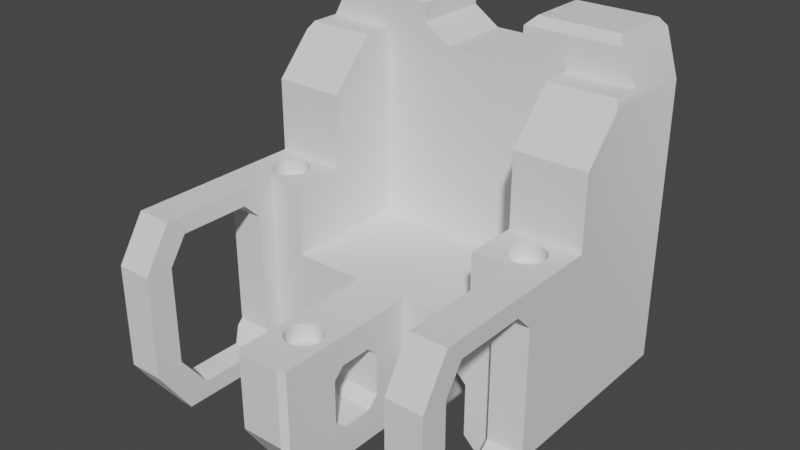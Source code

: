 # Source: Sitz_03.blend  (saved by Blender 3.5.10; exported with 4.5.12 LTS)
import bpy
from mathutils import Matrix  # noqa: F401  (used for matrix-valued properties, if any)

bpy.ops.wm.read_factory_settings(use_empty=True)
scene = bpy.context.scene
scene.name = 'Scene'

# ---- collections
col_collection = bpy.data.collections.new('Collection'); scene.collection.children.link(col_collection)
col_cutters = bpy.data.collections.new('Cutters'); scene.collection.children.link(col_cutters)
col_cutters.hide_render = True

# ---- node groups
ng_auto_smooth = bpy.data.node_groups.new('Auto Smooth', 'GeometryNodeTree')
_s = ng_auto_smooth.interface.new_socket(name='Geometry', in_out='OUTPUT', socket_type='NodeSocketGeometry')
_s = ng_auto_smooth.interface.new_socket(name='Geometry', in_out='INPUT', socket_type='NodeSocketGeometry')
_s = ng_auto_smooth.interface.new_socket(name='Angle', in_out='INPUT', socket_type='NodeSocketFloat')
_s.subtype = 'ANGLE'
_s.min_value = 0.0
_s.max_value = 3.142
ng_auto_smooth.is_modifier = True
_N = ng_auto_smooth.nodes; _L = ng_auto_smooth.links
n0 = _N.new('NodeGroupOutput'); n0.name = 'Group Output'; n0.location = (480, -100)
n1 = _N.new('NodeGroupInput'); n1.name = 'Group Input'; n1.location = (-420, -300)
n2 = _N.new('NodeGroupInput'); n2.name = 'Group Input.001'; n2.location = (-60, -100)
n3 = _N.new('GeometryNodeSetShadeSmooth'); n3.name = 'Set Shade Smooth'; n3.location = (120, -100)
n3.domain = 'EDGE'
n4 = _N.new('GeometryNodeSetShadeSmooth'); n4.name = 'Set Shade Smooth.001'; n4.location = (300, -100)
n5 = _N.new('GeometryNodeInputMeshEdgeAngle'); n5.name = 'Edge Angle'; n5.location = (-420, -220)
n6 = _N.new('GeometryNodeInputEdgeSmooth'); n6.name = 'Is Edge Smooth'; n6.location = (-60, -160)
n7 = _N.new('GeometryNodeInputShadeSmooth'); n7.name = 'Is Face Smooth'; n7.location = (-240, -340)
n8 = _N.new('FunctionNodeBooleanMath'); n8.name = 'Boolean Math'; n8.location = (-60, -220)
n9 = _N.new('FunctionNodeCompare'); n9.name = 'Compare'; n9.location = (-240, -180)
n9.operation = 'LESS_EQUAL'
_L.new(n5.outputs[0], n9.inputs[0])
_L.new(n4.outputs[0], n0.inputs[0])
_L.new(n1.outputs[1], n9.inputs[1])
_L.new(n9.outputs[0], n8.inputs[0])
_L.new(n7.outputs[0], n8.inputs[1])
_L.new(n2.outputs[0], n3.inputs[0])
_L.new(n6.outputs[0], n3.inputs[1])
_L.new(n3.outputs[0], n4.inputs[0])
_L.new(n8.outputs[0], n3.inputs[2])
n0.is_active_output = True

# ---- world
world_world = bpy.data.worlds.new('World'); scene.world = world_world
world_world.use_nodes = True; world_world.node_tree.nodes.clear()
_N = world_world.node_tree.nodes; _L = world_world.node_tree.links
n0 = _N.new('ShaderNodeOutputWorld'); n0.name = 'World Output'; n0.location = (300, 300)
n1 = _N.new('ShaderNodeBackground'); n1.name = 'Background'; n1.location = (10, 300)
n1.inputs[0].default_value = (0.05088, 0.05088, 0.05088, 1.0)
_L.new(n1.outputs[0], n0.inputs[0])
n0.is_active_output = True
world_world.color = (0.05088, 0.05088, 0.05088)
world_world.use_sun_shadow = False
world_world.sun_shadow_jitter_overblur = 0.0

# ---- meshes
me_cube_002 = bpy.data.meshes.new('Cube.002')
me_cube_002.from_pydata([(-0.1, -0.7, -0.395), (-0.09808, -0.7195, -0.395), (-0.09239, -0.7383, -0.395), (-0.08315, -0.7556, -0.395), (-0.07071, -0.7707, -0.395), (-0.05556, -0.7831, -0.395), (-0.03827, -0.7924, -0.395), (-0.01951, -0.7981, -0.395), (0.0, -0.8, -0.395), (0.0, -0.6, -0.395), (-0.01951, -0.6019, -0.395), (-0.03827, -0.6076, -0.395), (-0.05556, -0.6169, -0.395), (-0.07071, -0.6293, -0.395), (-0.08315, -0.6444, -0.395), (-0.09239, -0.6617, -0.395), (-0.09808, -0.6805, -0.395), (-0.75, 0.1, 0.005), (-0.7695, 0.09808, 0.005), (-0.7883, 0.09239, 0.005), (-0.8056, 0.08315, 0.005), (-0.8207, 0.07071, 0.005), (-0.8331, 0.05556, 0.005), (-0.8424, 0.03827, 0.005), (-0.8481, 0.01951, 0.005), (-0.85, 0.0, 0.005), (-0.8481, -0.01951, 0.005), (-0.8424, -0.03827, 0.005), (-0.8331, -0.05556, 0.005), (-0.8207, -0.07071, 0.005), (-0.8056, -0.08315, 0.005), (-0.7883, -0.09239, 0.005), (-0.7695, -0.09808, 0.005), (-0.75, -0.1, 0.005), (-0.7305, -0.09808, 0.005), (-0.7117, -0.09239, 0.005), (-0.6944, -0.08315, 0.005), (-0.6793, -0.07071, 0.005), (-0.6669, -0.05556, 0.005), (-0.6576, -0.03827, 0.005), (-0.6519, -0.01951, 0.005), (-0.65, 0.0, 0.005), (-0.6519, 0.01951, 0.005), (-0.6576, 0.03827, 0.005), (-0.6669, 0.05556, 0.005), (-0.6793, 0.07071, 0.005), (-0.6944, 0.08315, 0.005), (-0.7117, 0.09239, 0.005), (-0.7305, 0.09808, 0.005), (-0.55, 0.5636, -0.3), (-0.55, 0.15, 0.1), (-0.55, 0.15, 0.5077), (-0.55, 0.5636, 0.9531), (-0.8045, 0.6071, 1.0), (-0.825, 1.0, -1.0), (-0.825, -0.8167, -1.0), (0.0, 1.0, 0.75), (0.0, 0.5636, 0.75), (-0.3, 1.0, 0.85), (-0.3, 0.5636, 0.85), (-0.15, 1.0, 0.75), (-0.15, 0.5636, 0.75), (-0.3, 0.5636, 0.95), (-0.35, 0.6071, 1.0), (-0.3031, 0.5636, 0.9531), (-0.3, 1.0, 0.95), (-0.35, 0.95, 1.0), (-0.8045, 0.95, 1.0), (-0.8318, 1.0, 0.95), (-0.75, -0.15, -1.0), (-0.55, -0.15, -0.3), (-0.75, -0.15, 0.1), (-0.15, -0.15, -1.0), (-0.15, -0.15, -0.3), (-0.55, -0.15, 0.1), (-0.15, -0.8167, -1.0), (-0.75, -0.8455, 0.1), (-0.75, -1.0, -0.1429), (-0.75, -0.8167, -1.0), (-0.75, -1.0, -0.725), (-0.95, 0.3595, 0.7333), (-0.95, 0.15, 0.5077), (-0.95, 0.15, 0.1), (-0.95, -0.9278, -0.8333), (-0.95, -0.8455, 0.1), (-0.95, -1.0, -0.1429), (-0.95, -1.0, -0.725), (-0.6519, 0.01951, 0.1), (-0.6669, 0.05556, 0.1), (-0.65, 0.0, 0.1), (-0.75, 0.1, 0.1), (-0.7695, 0.09808, 0.1), (-0.8481, -0.01951, 0.1), (-0.6793, -0.07071, 0.1), (-0.7117, 0.09239, 0.1), (-0.8056, 0.08315, 0.1), (-0.8331, -0.05556, 0.1), (-0.6669, -0.05556, 0.1), (-0.6793, 0.07071, 0.1), (-0.6944, 0.08315, 0.1), (-0.8207, 0.07071, 0.1), (-0.7305, -0.09808, 0.1), (-0.75, -0.1, 0.1), (-0.7883, -0.09239, 0.1), (-0.6944, -0.08315, 0.1), (-0.8056, -0.08315, 0.1), (-0.85, 0.0, 0.1), (-0.8331, 0.05556, 0.1), (-0.6576, 0.03827, 0.1), (-0.6576, -0.03827, 0.1), (-0.7117, -0.09239, 0.1), (-0.7883, 0.09239, 0.1), (-0.6519, -0.01951, 0.1), (-0.7305, 0.09808, 0.1), (-0.8424, -0.03827, 0.1), (-0.8481, 0.01951, 0.1), (-0.8207, -0.07071, 0.1), (-0.7695, -0.09808, 0.1), (-0.8424, 0.03827, 0.1), (0.0, -0.6, -0.3), (-0.01951, -0.6019, -0.3), (-0.03827, -0.6076, -0.3), (-0.05556, -0.6169, -0.3), (-0.07071, -0.6293, -0.3), (-0.08315, -0.6444, -0.3), (-0.09239, -0.6617, -0.3), (-0.09808, -0.6805, -0.3), (0.0, -0.8, -0.3), (-0.01951, -0.7981, -0.3), (-0.03827, -0.7924, -0.3), (-0.05556, -0.7831, -0.3), (-0.08315, -0.7556, -0.3), (-0.07071, -0.7707, -0.3), (-0.09239, -0.7383, -0.3), (-0.09808, -0.7195, -0.3), (-0.1, -0.7, -0.3), (-0.95, -0.35, 6.068e-05), (-0.75, -0.35, 6.068e-05), (-0.95, -0.25, -0.09994), (-0.75, -0.25, -0.09994), (-0.95, -0.75, 6.059e-05), (-0.75, -0.75, 6.059e-05), (-0.95, -0.85, -0.1499), (-0.75, -0.85, -0.1499), (-0.95, -0.25, -0.7999), (-0.75, -0.25, -0.7999), (-0.95, -0.85, -0.6999), (-0.75, -0.85, -0.6999), (-0.9, -0.7, -0.8999), (-0.75, -0.7, -0.8999), (-0.95, -0.2834, -0.8333), (-0.75, -0.35, -0.8999), (-0.9, -0.35, -0.8999), (-0.95, -0.75, -0.8333), (-0.8333, 1.0, -0.9889), (-0.95, 0.9125, -0.8333), (-0.8333, 1.0, 0.9472), (-0.95, 0.9125, 0.7333), (-0.8302, 0.5634, 0.9529), (-0.55, 0.5634, 0.9529), (-0.9275, 0.5634, 0.7746), (-0.55, 0.5634, 0.7746), (-0.55, 0.3979, 0.7746), (-0.9275, 0.3979, 0.7746), (-0.12, -1.0, -0.708), (-0.12, -1.0, -0.725), (-0.15, -0.97, -0.77), (-0.15, -0.97, -0.3), (-0.1457, -0.9743, -0.3), (-0.12, -1.0, -0.3), (-0.6, 1.0, -1.0), (-0.6, -0.15, -1.0), (-0.3, 1.0, -0.64), (-0.3, -0.15, -0.64), (-0.36, 1.0, -0.58), (-0.36, -0.15, -0.58), (-0.54, 1.0, -0.94), (-0.54, -0.15, -0.94), (-0.48, 1.0, -0.58), (-0.48, -0.15, -0.58), (-0.27, -0.15, -1.0), (-0.54, 1.0, -0.64), (-0.54, -0.15, -0.64), (-0.3, 1.0, -0.94), (-0.3, -0.15, -0.94), (-0.27, 1.0, -1.0), (-0.15, -0.6, -0.46), (-0.15, -0.66, -0.52), (-0.15, -0.42, -0.46), (-0.15, -0.36, -0.52), (-0.15, -0.66, -0.76), (-0.15, -0.36, -0.76), (-0.15, -0.6, -0.82), (-0.15, -0.42, -0.82), (0.0, -0.6, -0.82), (0.0, -0.66, -0.52), (0.0, -0.36, -0.52), (0.0, -0.6, -0.46), (0.0, 0.5636, -0.3), (0.0, -1.0, -0.3), (0.0, -1.0, -0.725), (0.0, -0.8167, -1.0), (0.0, 1.0, -1.0), (0.0, -0.36, -0.76), (0.0, -0.42, -0.46), (0.0, -0.66, -0.76), (0.0, -0.42, -0.82), (0.1, -0.7, -0.395), (0.09808, -0.7195, -0.395), (0.09239, -0.7383, -0.395), (0.08315, -0.7556, -0.395), (0.07071, -0.7707, -0.395), (0.05556, -0.7831, -0.395), (0.03827, -0.7924, -0.395), (0.01951, -0.7981, -0.395), (0.01951, -0.6019, -0.395), (0.03827, -0.6076, -0.395), (0.05556, -0.6169, -0.395), (0.07071, -0.6293, -0.395), (0.08315, -0.6444, -0.395), (0.09239, -0.6617, -0.395), (0.09808, -0.6805, -0.395), (0.75, 0.1, 0.005), (0.7695, 0.09808, 0.005), (0.7883, 0.09239, 0.005), (0.8056, 0.08315, 0.005), (0.8207, 0.07071, 0.005), (0.8331, 0.05556, 0.005), (0.8424, 0.03827, 0.005), (0.8481, 0.01951, 0.005), (0.85, 0.0, 0.005), (0.8481, -0.01951, 0.005), (0.8424, -0.03827, 0.005), (0.8331, -0.05556, 0.005), (0.8207, -0.07071, 0.005), (0.8056, -0.08315, 0.005), (0.7883, -0.09239, 0.005), (0.7695, -0.09808, 0.005), (0.75, -0.1, 0.005), (0.7305, -0.09808, 0.005), (0.7117, -0.09239, 0.005), (0.6944, -0.08315, 0.005), (0.6793, -0.07071, 0.005), (0.6669, -0.05556, 0.005), (0.6576, -0.03827, 0.005), (0.6519, -0.01951, 0.005), (0.65, 0.0, 0.005), (0.6519, 0.01951, 0.005), (0.6576, 0.03827, 0.005), (0.6669, 0.05556, 0.005), (0.6793, 0.07071, 0.005), (0.6944, 0.08315, 0.005), (0.7117, 0.09239, 0.005), (0.7305, 0.09808, 0.005), (0.55, 0.5636, -0.3), (0.55, 0.15, 0.1), (0.55, 0.15, 0.5077), (0.55, 0.5636, 0.9531), (0.8045, 0.6071, 1.0), (0.825, 1.0, -1.0), (0.825, -0.8167, -1.0), (0.3, 1.0, 0.85), (0.3, 0.5636, 0.85), (0.15, 1.0, 0.75), (0.15, 0.5636, 0.75), (0.3, 0.5636, 0.95), (0.35, 0.6071, 1.0), (0.3031, 0.5636, 0.9531), (0.3, 1.0, 0.95), (0.35, 0.95, 1.0), (0.8045, 0.95, 1.0), (0.8318, 1.0, 0.95), (0.75, -0.15, -1.0), (0.55, -0.15, -0.3), (0.75, -0.15, 0.1), (0.15, -0.15, -1.0), (0.15, -0.15, -0.3), (0.55, -0.15, 0.1), (0.15, -0.8167, -1.0), (0.75, -0.8455, 0.1), (0.75, -1.0, -0.1429), (0.75, -0.8167, -1.0), (0.75, -1.0, -0.725), (0.95, 0.3595, 0.7333), (0.95, 0.15, 0.5077), (0.95, 0.15, 0.1), (0.95, -0.9278, -0.8333), (0.95, -0.8455, 0.1), (0.95, -1.0, -0.1429), (0.95, -1.0, -0.725), (0.6519, 0.01951, 0.1), (0.6669, 0.05556, 0.1), (0.65, 0.0, 0.1), (0.75, 0.1, 0.1), (0.7695, 0.09808, 0.1), (0.8481, -0.01951, 0.1), (0.6793, -0.07071, 0.1), (0.7117, 0.09239, 0.1), (0.8056, 0.08315, 0.1), (0.8331, -0.05556, 0.1), (0.6669, -0.05556, 0.1), (0.6793, 0.07071, 0.1), (0.6944, 0.08315, 0.1), (0.8207, 0.07071, 0.1), (0.7305, -0.09808, 0.1), (0.75, -0.1, 0.1), (0.7883, -0.09239, 0.1), (0.6944, -0.08315, 0.1), (0.8056, -0.08315, 0.1), (0.85, 0.0, 0.1), (0.8331, 0.05556, 0.1), (0.6576, 0.03827, 0.1), (0.6576, -0.03827, 0.1), (0.7117, -0.09239, 0.1), (0.7883, 0.09239, 0.1), (0.6519, -0.01951, 0.1), (0.7305, 0.09808, 0.1), (0.8424, -0.03827, 0.1), (0.8481, 0.01951, 0.1), (0.8207, -0.07071, 0.1), (0.7695, -0.09808, 0.1), (0.8424, 0.03827, 0.1), (0.01951, -0.6019, -0.3), (0.03827, -0.6076, -0.3), (0.05556, -0.6169, -0.3), (0.07071, -0.6293, -0.3), (0.08315, -0.6444, -0.3), (0.09239, -0.6617, -0.3), (0.09808, -0.6805, -0.3), (0.01951, -0.7981, -0.3), (0.03827, -0.7924, -0.3), (0.05556, -0.7831, -0.3), (0.08315, -0.7556, -0.3), (0.07071, -0.7707, -0.3), (0.09239, -0.7383, -0.3), (0.09808, -0.7195, -0.3), (0.1, -0.7, -0.3), (0.95, -0.35, 6.068e-05), (0.75, -0.35, 6.068e-05), (0.95, -0.25, -0.09994), (0.75, -0.25, -0.09994), (0.95, -0.75, 6.059e-05), (0.75, -0.75, 6.059e-05), (0.95, -0.85, -0.1499), (0.75, -0.85, -0.1499), (0.95, -0.25, -0.7999), (0.75, -0.25, -0.7999), (0.95, -0.85, -0.6999), (0.75, -0.85, -0.6999), (0.9, -0.7, -0.8999), (0.75, -0.7, -0.8999), (0.95, -0.2834, -0.8333), (0.75, -0.35, -0.8999), (0.9, -0.35, -0.8999), (0.95, -0.75, -0.8333), (0.8333, 1.0, -0.9889), (0.95, 0.9125, -0.8333), (0.8333, 1.0, 0.9472), (0.95, 0.9125, 0.7333), (0.8302, 0.5634, 0.9529), (0.55, 0.5634, 0.9529), (0.9275, 0.5634, 0.7746), (0.55, 0.5634, 0.7746), (0.55, 0.3979, 0.7746), (0.9275, 0.3979, 0.7746), (0.12, -1.0, -0.708), (0.12, -1.0, -0.725), (0.15, -0.97, -0.77), (0.15, -0.97, -0.3), (0.1457, -0.9743, -0.3), (0.12, -1.0, -0.3), (0.6, 1.0, -1.0), (0.6, -0.15, -1.0), (0.3, 1.0, -0.64), (0.3, -0.15, -0.64), (0.36, 1.0, -0.58), (0.36, -0.15, -0.58), (0.54, 1.0, -0.94), (0.54, -0.15, -0.94), (0.48, 1.0, -0.58), (0.48, -0.15, -0.58), (0.27, -0.15, -1.0), (0.54, 1.0, -0.64), (0.54, -0.15, -0.64), (0.3, 1.0, -0.94), (0.3, -0.15, -0.94), (0.27, 1.0, -1.0), (0.15, -0.6, -0.46), (0.15, -0.66, -0.52), (0.15, -0.42, -0.46), (0.15, -0.36, -0.52), (0.15, -0.66, -0.76), (0.15, -0.36, -0.76), (0.15, -0.6, -0.82), (0.15, -0.42, -0.82)], [], [(194, 206, 193, 192), (195, 205, 190, 187), (196, 204, 188, 189), (206, 203, 191, 193), (205, 194, 192, 190), (197, 195, 187, 186), (204, 197, 186, 188), (203, 196, 189, 191), (17, 18, 19, 20, 21, 22, 23, 24, 25, 26, 27, 28, 29, 30, 31, 32, 33, 34, 35, 36, 37, 38, 39, 40, 41, 42, 43, 44, 45, 46, 47, 48), (49, 52, 159, 161, 162, 51, 50, 74, 70), (198, 49, 70, 73, 167, 168, 135, 126, 125, 124, 123, 122, 121, 120, 119), (50, 82, 106, 115, 118, 107, 100, 95, 111, 91, 90, 113, 94, 99, 98, 88, 108, 87, 89, 74), (198, 57, 61, 59, 62, 64, 52, 49), (201, 75, 72, 180, 185, 202), (201, 200, 165, 166, 75), (55, 83, 153, 148, 152, 150, 155, 154, 54), (59, 58, 65, 62), (61, 60, 58, 59), (57, 56, 60, 61), (63, 66, 67, 53), (64, 63, 53, 158, 159, 52), (64, 62, 65, 66, 63), (68, 67, 66, 65), (72, 73, 70, 74, 71, 69, 171, 177, 182, 179, 175, 173, 184, 180), (77, 76, 84, 85), (73, 72, 191, 189, 188, 186, 187, 167), (69, 71, 139, 145, 151, 149, 147, 79, 78), (78, 79, 86, 83, 55), (85, 86, 79, 77), (81, 82, 50, 51), (89, 41, 40, 112), (97, 38, 37, 93), (109, 39, 38, 97), (106, 25, 24, 115), (108, 43, 42, 87), (87, 42, 41, 89), (98, 45, 44, 88), (102, 33, 32, 117), (118, 23, 22, 107), (101, 34, 33, 102), (113, 48, 47, 94), (99, 46, 45, 98), (103, 31, 30, 105), (94, 47, 46, 99), (93, 37, 36, 104), (100, 21, 20, 95), (115, 24, 23, 118), (111, 19, 18, 91), (104, 36, 35, 110), (105, 30, 29, 116), (96, 28, 27, 114), (90, 17, 48, 113), (88, 44, 43, 108), (92, 26, 25, 106), (112, 40, 39, 109), (117, 32, 31, 103), (91, 18, 17, 90), (114, 27, 26, 92), (95, 20, 19, 111), (110, 35, 34, 101), (107, 22, 21, 100), (74, 89, 112, 109, 97, 93, 104, 110, 101, 102, 117, 103, 105, 116, 96, 114, 92, 106, 82, 84, 76, 71), (116, 29, 28, 96), (127, 8, 7, 128), (121, 11, 10, 120), (120, 10, 9, 119), (123, 13, 12, 122), (129, 6, 5, 130), (126, 16, 15, 125), (124, 14, 13, 123), (125, 15, 14, 124), (132, 4, 3, 131), (133, 2, 1, 134), (128, 7, 6, 129), (135, 0, 16, 126), (122, 12, 11, 121), (134, 1, 0, 135), (131, 3, 2, 133), (130, 5, 4, 132), (199, 127, 128, 129, 130, 132, 131, 133, 134, 135, 168, 169), (148, 149, 151, 152), (136, 137, 141, 140), (152, 151, 145, 144, 150), (138, 139, 137, 136), (144, 145, 139, 138), (146, 147, 149, 148, 153), (142, 143, 147, 146), (140, 141, 143, 142), (79, 147, 143, 141, 137, 139, 71, 76, 77), (157, 155, 150, 144, 138, 136, 140, 142, 146, 153, 83, 86, 85, 84, 82, 81, 80), (154, 155, 157, 156), (156, 157, 80, 163, 160, 158, 53, 67, 68), (160, 161, 159, 158), (162, 163, 80, 81, 51), (161, 160, 163, 162), (168, 167, 166, 165, 164, 169), (179, 178, 174, 175), (170, 171, 69, 78, 55, 54), (171, 170, 176, 177), (173, 172, 183, 184), (184, 183, 185, 180), (177, 176, 181, 182), (182, 181, 178, 179), (175, 174, 172, 173), (167, 187, 190, 192, 193, 191, 72, 75, 166), (54, 154, 156, 68, 65, 58, 60, 56, 202, 185, 183, 172, 174, 178, 181, 176, 170), (169, 164, 165, 200, 199), (0, 1, 2, 3, 4, 5, 6, 7, 8, 9, 10, 11, 12, 13, 14, 15, 16), (194, 393, 394, 206), (195, 388, 391, 205), (196, 390, 389, 204), (206, 394, 392, 203), (205, 391, 393, 194), (197, 387, 388, 195), (204, 389, 387, 197), (203, 392, 390, 196), (222, 253, 252, 251, 250, 249, 248, 247, 246, 245, 244, 243, 242, 241, 240, 239, 238, 237, 236, 235, 234, 233, 232, 231, 230, 229, 228, 227, 226, 225, 224, 223), (254, 273, 277, 255, 256, 363, 362, 360, 257), (198, 119, 322, 323, 324, 325, 326, 327, 328, 336, 369, 368, 276, 273, 254), (255, 277, 292, 290, 311, 291, 301, 302, 297, 316, 293, 294, 314, 298, 303, 310, 321, 318, 309, 285), (198, 254, 257, 267, 265, 262, 264, 57), (201, 202, 386, 381, 275, 278), (201, 278, 367, 366, 200), (260, 259, 355, 356, 351, 353, 349, 354, 286), (262, 265, 268, 261), (264, 262, 261, 263), (57, 264, 263, 56), (266, 258, 270, 269), (267, 257, 360, 359, 258, 266), (267, 266, 269, 268, 265), (271, 268, 269, 270), (275, 381, 385, 374, 376, 380, 383, 378, 372, 272, 274, 277, 273, 276), (280, 288, 287, 279), (276, 368, 388, 387, 389, 390, 392, 275), (272, 281, 282, 348, 350, 352, 346, 340, 274), (281, 260, 286, 289, 282), (288, 280, 282, 289), (284, 256, 255, 285), (292, 315, 245, 246), (300, 296, 242, 243), (312, 300, 243, 244), (309, 318, 229, 230), (311, 290, 247, 248), (290, 292, 246, 247), (301, 291, 249, 250), (305, 320, 237, 238), (321, 310, 227, 228), (304, 305, 238, 239), (316, 297, 252, 253), (302, 301, 250, 251), (306, 308, 235, 236), (297, 302, 251, 252), (296, 307, 241, 242), (303, 298, 225, 226), (318, 321, 228, 229), (314, 294, 223, 224), (307, 313, 240, 241), (308, 319, 234, 235), (299, 317, 232, 233), (293, 316, 253, 222), (291, 311, 248, 249), (295, 309, 230, 231), (315, 312, 244, 245), (320, 306, 236, 237), (294, 293, 222, 223), (317, 295, 231, 232), (298, 314, 224, 225), (313, 304, 239, 240), (310, 303, 226, 227), (277, 274, 279, 287, 285, 309, 295, 317, 299, 319, 308, 306, 320, 305, 304, 313, 307, 296, 300, 312, 315, 292), (319, 299, 233, 234), (127, 329, 214, 8), (323, 322, 215, 216), (322, 119, 9, 215), (325, 324, 217, 218), (330, 331, 212, 213), (328, 327, 220, 221), (326, 325, 218, 219), (327, 326, 219, 220), (333, 332, 210, 211), (334, 335, 208, 209), (329, 330, 213, 214), (336, 328, 221, 207), (324, 323, 216, 217), (335, 336, 207, 208), (332, 334, 209, 210), (331, 333, 211, 212), (199, 370, 369, 336, 335, 334, 332, 333, 331, 330, 329, 127), (349, 353, 352, 350), (337, 341, 342, 338), (353, 351, 345, 346, 352), (339, 337, 338, 340), (345, 339, 340, 346), (347, 354, 349, 350, 348), (343, 347, 348, 344), (341, 343, 344, 342), (282, 280, 279, 274, 340, 338, 342, 344, 348), (358, 283, 284, 285, 287, 288, 289, 286, 354, 347, 343, 341, 337, 339, 345, 351, 356), (355, 357, 358, 356), (357, 271, 270, 258, 359, 361, 364, 283, 358), (361, 359, 360, 362), (363, 256, 284, 283, 364), (362, 363, 364, 361), (369, 370, 365, 366, 367, 368), (380, 376, 375, 379), (371, 259, 260, 281, 272, 372), (372, 378, 377, 371), (374, 385, 384, 373), (385, 381, 386, 384), (378, 383, 382, 377), (383, 380, 379, 382), (376, 374, 373, 375), (368, 367, 278, 275, 392, 394, 393, 391, 388), (259, 371, 377, 382, 379, 375, 373, 384, 386, 202, 56, 263, 261, 268, 271, 357, 355), (370, 199, 200, 366, 365), (207, 221, 220, 219, 218, 217, 216, 215, 9, 8, 214, 213, 212, 211, 210, 209, 208)])
me_cube_002.polygons.foreach_set('use_smooth', [True] * 216)
_uv = me_cube_002.uv_layers.new(name='UVMap')
_uv.uv.foreach_set('vector', [0.5481, 0.9554, 0.517, 0.9554, 0.517, 0.9295, 0.5481, 0.9295, 0.8635, 0.5329, 0.9049, 0.5329, 0.9049, 0.5587, 0.8635, 0.5587, 0.9689, 0.02661, 0.9835, 0.02661, 0.9835, 0.05249, 0.9689, 0.05249, 0.7457, 0.9388, 0.7311, 0.9388, 0.7311, 0.9129, 0.7457, 0.9129, 0.9824, 0.1198, 0.9678, 0.1198, 0.9678, 0.09394, 0.9824, 0.09394, 0.1563, 0.9309, 0.1417, 0.9309, 0.1417, 0.905, 0.1563, 0.905, 0.1949, 0.9309, 0.2259, 0.9309, 0.2259, 0.9568, 0.1949, 0.9568, 0.3497, 0.9223, 0.3911, 0.9223, 0.3911, 0.9482, 0.3497, 0.9482, 0.9218, 0.5605, 0.9185, 0.5598, 0.9154, 0.5585, 0.9126, 0.5567, 0.9102, 0.5543, 0.9083, 0.5514, 0.907, 0.5483, 0.9064, 0.545, 0.9064, 0.5416, 0.907, 0.5383, 0.9083, 0.5352, 0.9102, 0.5324, 0.9126, 0.53, 0.9154, 0.5281, 0.9185, 0.5268, 0.9218, 0.5261, 0.9252, 0.5261, 0.9285, 0.5268, 0.9317, 0.5281, 0.9345, 0.53, 0.9369, 0.5324, 0.9387, 0.5352, 0.94, 0.5383, 0.9407, 0.5416, 0.9407, 0.545, 0.94, 0.5483, 0.9387, 0.5514, 0.9369, 0.5543, 0.9345, 0.5567, 0.9317, 0.5585, 0.9285, 0.5598, 0.9252, 0.5605, 0.7955, 0.3476, 0.7955, 0.5636, 0.7955, 0.5635, 0.795, 0.5328, 0.7665, 0.5327, 0.7239, 0.4866, 0.7241, 0.4164, 0.6724, 0.4163, 0.6725, 0.3473, 0.3847, 0.6172, 0.2898, 0.6172, 0.2898, 0.494, 0.3588, 0.494, 0.3588, 0.3525, 0.3596, 0.3518, 0.3675, 0.3991, 0.3678, 0.4025, 0.3688, 0.4057, 0.3704, 0.4087, 0.3725, 0.4113, 0.3751, 0.4134, 0.3781, 0.415, 0.3813, 0.416, 0.3847, 0.4164, 0.8488, 0.0007194, 0.9179, 0.0007194, 0.9006, 0.02661, 0.9003, 0.02324, 0.8993, 0.02, 0.8977, 0.01702, 0.8955, 0.0144, 0.8929, 0.01226, 0.8899, 0.01066, 0.8867, 0.00968, 0.8833, 0.009349, 0.88, 0.00968, 0.8767, 0.01066, 0.8738, 0.01226, 0.8711, 0.0144, 0.869, 0.01702, 0.8674, 0.02, 0.8664, 0.02324, 0.8661, 0.02661, 0.8488, 0.05249, 0.576, 0.3473, 0.576, 0.5285, 0.5501, 0.5285, 0.5242, 0.5458, 0.5242, 0.5631, 0.5237, 0.5636, 0.4811, 0.5636, 0.4811, 0.3473, 0.6958, 0.3142, 0.6699, 0.3142, 0.6699, 0.1992, 0.6492, 0.1992, 0.6492, 0.0007194, 0.6958, 0.0007194, 0.2538, 0.9422, 0.2538, 0.8852, 0.2746, 0.8852, 0.2797, 0.8945, 0.2797, 0.9422, 0.9423, 0.5055, 0.9064, 0.5247, 0.9064, 0.494, 0.9207, 0.4854, 0.9207, 0.425, 0.9064, 0.4135, 0.9064, 0.2071, 0.9399, 0.192, 0.9423, 0.192, 0.7457, 0.8362, 0.7457, 0.9115, 0.7284, 0.9115, 0.7284, 0.8362, 0.1949, 0.9036, 0.1949, 0.8283, 0.226, 0.8283, 0.226, 0.9036, 0.1316, 0.8283, 0.1316, 0.9036, 0.1057, 0.9036, 0.1057, 0.8283, 0.6925, 0.7563, 0.7517, 0.7563, 0.7517, 0.8348, 0.6925, 0.8348, 0.8502, 0.4405, 0.8612, 0.4486, 0.8612, 0.5271, 0.8501, 0.5315, 0.8501, 0.4832, 0.8502, 0.4832, 0.9312, 0.9006, 0.932, 0.9006, 0.932, 0.9759, 0.9198, 0.9673, 0.9198, 0.9081, 0.8501, 0.3473, 0.8623, 0.352, 0.8623, 0.4305, 0.8501, 0.4391, 0.1043, 0.6853, 0.1043, 0.8061, 0.03524, 0.8061, 0.03524, 0.8751, 0.0007194, 0.8751, 0.0007194, 0.6853, 0.02661, 0.6853, 0.03696, 0.6957, 0.03696, 0.7474, 0.04732, 0.7578, 0.06803, 0.7578, 0.07838, 0.7474, 0.07838, 0.6957, 0.08356, 0.6853, 0.1402, 0.905, 0.1402, 0.9547, 0.1057, 0.9547, 0.1057, 0.905, 0.8646, 0.3335, 0.7438, 0.3335, 0.7853, 0.2973, 0.8267, 0.2973, 0.837, 0.2869, 0.837, 0.2559, 0.8267, 0.2455, 0.8646, 0.192, 0.4811, 0.7549, 0.4811, 0.565, 0.4983, 0.5995, 0.4983, 0.7203, 0.5156, 0.7376, 0.576, 0.7376, 0.6019, 0.7031, 0.6278, 0.7074, 0.5961, 0.7549, 0.5861, 0.8986, 0.5861, 0.9556, 0.5515, 0.9556, 0.5515, 0.9332, 0.5731, 0.8986, 0.6925, 0.9367, 0.6925, 0.8362, 0.727, 0.8362, 0.727, 0.9367, 0.622, 0.8267, 0.622, 0.7563, 0.6911, 0.7563, 0.6911, 0.8267, 0.7962, 0.8713, 0.778, 0.866, 0.7802, 0.8607, 0.7969, 0.8694, 0.7995, 0.8661, 0.7872, 0.8514, 0.792, 0.8482, 0.8012, 0.8649, 0.798, 0.8676, 0.7834, 0.8559, 0.7872, 0.8514, 0.7995, 0.8661, 0.8167, 0.8767, 0.835, 0.8819, 0.8328, 0.8873, 0.816, 0.8786, 0.7958, 0.8754, 0.7774, 0.8774, 0.7773, 0.8717, 0.7958, 0.8733, 0.7958, 0.8733, 0.7773, 0.8717, 0.778, 0.866, 0.7962, 0.8713, 0.7972, 0.8793, 0.7807, 0.8883, 0.7785, 0.883, 0.7963, 0.8774, 0.8093, 0.8638, 0.8145, 0.846, 0.8197, 0.8481, 0.8112, 0.8645, 0.8148, 0.8804, 0.8299, 0.8924, 0.8257, 0.8966, 0.8134, 0.8818, 0.8072, 0.8635, 0.8089, 0.8448, 0.8145, 0.846, 0.8093, 0.8638, 0.8016, 0.8835, 0.7928, 0.9004, 0.788, 0.8972, 0.7999, 0.8824, 0.7984, 0.881, 0.7839, 0.8931, 0.7807, 0.8883, 0.7972, 0.8793, 0.813, 0.8656, 0.8244, 0.8512, 0.8287, 0.8549, 0.8145, 0.8671, 0.7999, 0.8824, 0.788, 0.8972, 0.7839, 0.8931, 0.7984, 0.881, 0.8012, 0.8649, 0.792, 0.8482, 0.7974, 0.8459, 0.8031, 0.864, 0.8117, 0.883, 0.8208, 0.8998, 0.8155, 0.902, 0.8097, 0.8839, 0.816, 0.8786, 0.8328, 0.8873, 0.8299, 0.8924, 0.8148, 0.8804, 0.8077, 0.8844, 0.8098, 0.9032, 0.8041, 0.9032, 0.8056, 0.8845, 0.8031, 0.864, 0.7974, 0.8459, 0.8031, 0.8448, 0.8051, 0.8636, 0.8145, 0.8671, 0.8287, 0.8549, 0.8319, 0.8596, 0.8157, 0.8688, 0.8165, 0.8707, 0.8345, 0.8648, 0.8357, 0.8704, 0.817, 0.8727, 0.8036, 0.8842, 0.7983, 0.9026, 0.7928, 0.9004, 0.8016, 0.8835, 0.7963, 0.8774, 0.7785, 0.883, 0.7774, 0.8774, 0.7958, 0.8754, 0.8171, 0.8747, 0.8357, 0.8762, 0.835, 0.8819, 0.8167, 0.8767, 0.7969, 0.8694, 0.7802, 0.8607, 0.7834, 0.8559, 0.798, 0.8676, 0.8112, 0.8645, 0.8197, 0.8481, 0.8244, 0.8512, 0.813, 0.8656, 0.8056, 0.8845, 0.8041, 0.9032, 0.7983, 0.9026, 0.8036, 0.8842, 0.817, 0.8727, 0.8357, 0.8704, 0.8357, 0.8762, 0.8171, 0.8747, 0.8097, 0.8839, 0.8155, 0.902, 0.8098, 0.9032, 0.8077, 0.8844, 0.8051, 0.8636, 0.8031, 0.8448, 0.8089, 0.8448, 0.8072, 0.8635, 0.8134, 0.8818, 0.8257, 0.8966, 0.8208, 0.8998, 0.8117, 0.883, 0.8488, 0.05249, 0.8661, 0.02661, 0.8664, 0.02997, 0.8674, 0.03321, 0.869, 0.03619, 0.8711, 0.03881, 0.8738, 0.04096, 0.8767, 0.04255, 0.88, 0.04353, 0.8833, 0.04387, 0.8867, 0.04353, 0.8899, 0.04255, 0.8929, 0.04096, 0.8955, 0.03881, 0.8977, 0.03619, 0.8993, 0.03321, 0.9003, 0.02997, 0.9006, 0.02661, 0.9179, 0.0007194, 0.9179, 0.1725, 0.8833, 0.1725, 0.8833, 0.05249, 0.8157, 0.8688, 0.8319, 0.8596, 0.8345, 0.8648, 0.8165, 0.8707, 0.3145, 0.8563, 0.306, 0.8386, 0.3118, 0.8369, 0.3164, 0.8556, 0.3271, 0.8731, 0.3409, 0.8855, 0.3368, 0.8895, 0.3256, 0.8745, 0.3256, 0.8745, 0.3368, 0.8895, 0.3318, 0.8923, 0.3238, 0.8756, 0.3292, 0.8696, 0.3467, 0.8757, 0.3445, 0.881, 0.3283, 0.8714, 0.3184, 0.8553, 0.3177, 0.8363, 0.3234, 0.8369, 0.3205, 0.8554, 0.3294, 0.8635, 0.3476, 0.8588, 0.3482, 0.8645, 0.3297, 0.8655, 0.3297, 0.8676, 0.3482, 0.8702, 0.3467, 0.8757, 0.3292, 0.8696, 0.3297, 0.8655, 0.3482, 0.8645, 0.3482, 0.8702, 0.3297, 0.8676, 0.3225, 0.856, 0.3291, 0.8381, 0.3342, 0.8408, 0.3244, 0.8569, 0.3261, 0.8582, 0.339, 0.8441, 0.3427, 0.8485, 0.3275, 0.8597, 0.3164, 0.8556, 0.3118, 0.8369, 0.3177, 0.8363, 0.3184, 0.8553, 0.3286, 0.8615, 0.3454, 0.8535, 0.3476, 0.8588, 0.3294, 0.8635, 0.3283, 0.8714, 0.3445, 0.881, 0.3409, 0.8855, 0.3271, 0.8731, 0.3275, 0.8597, 0.3427, 0.8485, 0.3454, 0.8535, 0.3286, 0.8615, 0.3244, 0.8569, 0.3342, 0.8408, 0.339, 0.8441, 0.3261, 0.8582, 0.3205, 0.8554, 0.3234, 0.8369, 0.3291, 0.8381, 0.3225, 0.856, 0.3847, 0.3473, 0.3847, 0.3818, 0.3813, 0.3822, 0.3781, 0.3832, 0.3751, 0.3847, 0.3725, 0.3869, 0.3704, 0.3895, 0.3688, 0.3925, 0.3678, 0.3957, 0.3675, 0.3991, 0.3596, 0.3518, 0.364, 0.3473, 0.3479, 0.9569, 0.322, 0.9569, 0.322, 0.8965, 0.3479, 0.8965, 0.8421, 0.88, 0.8767, 0.88, 0.8767, 0.949, 0.8421, 0.949, 0.8665, 0.9591, 0.8665, 0.985, 0.8421, 0.985, 0.8421, 0.9505, 0.8503, 0.9505, 0.2882, 0.9437, 0.2882, 0.9782, 0.2637, 0.9782, 0.2637, 0.9437, 0.6863, 0.9489, 0.6518, 0.9489, 0.6518, 0.8281, 0.6863, 0.8281, 0.1934, 0.9733, 0.1589, 0.9733, 0.1589, 0.9302, 0.1848, 0.9302, 0.1934, 0.9445, 0.0007194, 0.8766, 0.03524, 0.8766, 0.03524, 0.9715, 0.0007194, 0.9715, 0.3497, 0.9842, 0.3497, 0.9496, 0.3808, 0.9496, 0.3808, 0.9842, 0.6278, 0.7074, 0.6019, 0.7031, 0.6019, 0.6082, 0.5846, 0.5823, 0.5156, 0.5823, 0.4983, 0.5995, 0.4811, 0.565, 0.6011, 0.565, 0.6278, 0.6069, 0.05314, 0.01582, 0.3235, 0.01582, 0.3235, 0.2222, 0.3178, 0.2164, 0.197, 0.2164, 0.1797, 0.2337, 0.1797, 0.3027, 0.2056, 0.32, 0.3005, 0.32, 0.3235, 0.3027, 0.3235, 0.3334, 0.3048, 0.3459, 0.2044, 0.3459, 0.1624, 0.3192, 0.1624, 0.1474, 0.09208, 0.1474, 0.05314, 0.1113, 0.9689, 0.5261, 0.9437, 0.4993, 0.9437, 0.2289, 0.9689, 0.192, 0.01109, 0.0007194, 0.05314, 0.01582, 0.05314, 0.1113, 0.04502, 0.1046, 0.04502, 0.07606, 0.009974, 0.07606, 0.0007194, 0.06852, 0.0007194, 0.009349, 0.01055, 0.0007194, 0.4777, 0.889, 0.4777, 0.9541, 0.4469, 0.9541, 0.4469, 0.9058, 0.5515, 0.8971, 0.5515, 0.832, 0.5613, 0.8281, 0.6144, 0.8281, 0.6144, 0.8971, 0.8359, 0.9046, 0.8359, 0.9698, 0.8074, 0.9698, 0.8074, 0.9046, 0.9397, 0.9006, 0.9408, 0.9006, 0.9408, 0.9817, 0.9334, 0.974, 0.9334, 0.971, 0.9334, 0.9006, 0.7738, 0.7563, 0.7738, 0.9548, 0.7531, 0.9548, 0.7531, 0.7563, 0.9049, 0.192, 0.9049, 0.3905, 0.879, 0.3905, 0.879, 0.5055, 0.8661, 0.5055, 0.8661, 0.192, 0.9993, 0.565, 0.9993, 0.7635, 0.9846, 0.7635, 0.9846, 0.565, 0.4144, 0.8171, 0.4144, 0.6186, 0.4661, 0.6186, 0.4661, 0.8171, 0.4661, 0.8171, 0.4661, 0.6186, 0.4777, 0.6186, 0.4777, 0.8171, 0.8487, 0.3473, 0.8487, 0.5458, 0.7969, 0.5458, 0.7969, 0.3473, 0.9771, 0.7649, 0.9771, 0.9634, 0.9625, 0.9634, 0.9625, 0.7649, 0.9932, 0.7649, 0.9932, 0.9634, 0.9786, 0.9634, 0.9786, 0.7649, 0.8646, 0.192, 0.8267, 0.2455, 0.7853, 0.2455, 0.7749, 0.2559, 0.7749, 0.2869, 0.7853, 0.2973, 0.7438, 0.3335, 0.7438, 0.2185, 0.7835, 0.192, 0.2869, 0.3473, 0.2884, 0.3492, 0.2884, 0.6834, 0.2881, 0.6839, 0.1963, 0.6839, 0.1963, 0.6666, 0.1704, 0.6493, 0.1445, 0.6493, 0.1445, 0.3473, 0.1911, 0.3473, 0.1963, 0.3577, 0.1963, 0.4095, 0.2067, 0.4198, 0.2274, 0.4198, 0.2377, 0.4095, 0.2377, 0.3577, 0.2481, 0.3473, 0.03667, 0.9499, 0.03667, 0.8795, 0.03667, 0.8766, 0.05738, 0.8766, 0.05738, 0.9499, 0.9743, 0.5557, 0.9719, 0.5581, 0.9691, 0.56, 0.9659, 0.5613, 0.9626, 0.5619, 0.9592, 0.5619, 0.9559, 0.5613, 0.9528, 0.56, 0.95, 0.5581, 0.9719, 0.5314, 0.9743, 0.5338, 0.9761, 0.5366, 0.9774, 0.5397, 0.9781, 0.5431, 0.9781, 0.5464, 0.9774, 0.5498, 0.9761, 0.5529, 0.5481, 0.9554, 0.5481, 0.9813, 0.517, 0.9813, 0.517, 0.9554, 0.8635, 0.5329, 0.8635, 0.507, 0.9049, 0.507, 0.9049, 0.5329, 0.9689, 0.02661, 0.9689, 0.0007194, 0.9835, 0.0007194, 0.9835, 0.02661, 0.7457, 0.9388, 0.7457, 0.9647, 0.7311, 0.9647, 0.7311, 0.9388, 0.9824, 0.1198, 0.9824, 0.1457, 0.9678, 0.1457, 0.9678, 0.1198, 0.1563, 0.9309, 0.1563, 0.9568, 0.1417, 0.9568, 0.1417, 0.9309, 0.1949, 0.9309, 0.1949, 0.905, 0.2259, 0.905, 0.2259, 0.9309, 0.3497, 0.9223, 0.3497, 0.8964, 0.3911, 0.8964, 0.3911, 0.9223, 0.2501, 0.9774, 0.2468, 0.978, 0.2434, 0.978, 0.2401, 0.9774, 0.237, 0.9761, 0.2342, 0.9742, 0.2318, 0.9718, 0.2299, 0.969, 0.2286, 0.9659, 0.228, 0.9626, 0.228, 0.9592, 0.2286, 0.9559, 0.2299, 0.9527, 0.2318, 0.9499, 0.2342, 0.9475, 0.237, 0.9456, 0.2401, 0.9443, 0.2434, 0.9437, 0.2468, 0.9437, 0.2501, 0.9443, 0.2533, 0.9456, 0.2561, 0.9475, 0.2585, 0.9499, 0.2603, 0.9527, 0.2616, 0.9559, 0.2623, 0.9592, 0.2623, 0.9626, 0.2616, 0.9659, 0.2603, 0.969, 0.2585, 0.9718, 0.2561, 0.9742, 0.2533, 0.9761, 0.4129, 0.8346, 0.29, 0.8348, 0.2898, 0.7659, 0.3415, 0.7658, 0.3413, 0.6955, 0.3839, 0.6494, 0.4125, 0.6494, 0.4129, 0.6186, 0.4129, 0.6186, 0.3847, 0.6172, 0.3847, 0.4164, 0.3881, 0.416, 0.3913, 0.415, 0.3943, 0.4134, 0.3969, 0.4113, 0.3991, 0.4087, 0.4007, 0.4057, 0.4016, 0.4025, 0.402, 0.3991, 0.4099, 0.3518, 0.4106, 0.3525, 0.4106, 0.494, 0.4796, 0.494, 0.4796, 0.6172, 0.5501, 0.7563, 0.5501, 0.8081, 0.5329, 0.7822, 0.5325, 0.7788, 0.5315, 0.7756, 0.5299, 0.7726, 0.5278, 0.77, 0.5252, 0.7678, 0.5222, 0.7663, 0.519, 0.7653, 0.5156, 0.7649, 0.5122, 0.7653, 0.509, 0.7663, 0.506, 0.7678, 0.5034, 0.77, 0.5012, 0.7726, 0.4996, 0.7756, 0.4987, 0.7788, 0.4983, 0.7822, 0.4811, 0.7563, 0.576, 0.3473, 0.6709, 0.3473, 0.6709, 0.5636, 0.6283, 0.5636, 0.6278, 0.5631, 0.6278, 0.5458, 0.6019, 0.5285, 0.576, 0.5285, 0.6958, 0.3142, 0.6958, 0.0007194, 0.7424, 0.0007194, 0.7424, 0.1992, 0.7217, 0.1992, 0.7217, 0.3142, 0.2538, 0.9422, 0.228, 0.9422, 0.228, 0.8945, 0.2331, 0.8852, 0.2538, 0.8852, 0.9184, 0.5842, 0.9184, 0.8977, 0.916, 0.8977, 0.8824, 0.8826, 0.8824, 0.6762, 0.8968, 0.6647, 0.8968, 0.6043, 0.8824, 0.5957, 0.8824, 0.565, 0.07953, 0.8766, 0.09679, 0.8766, 0.09679, 0.9519, 0.07953, 0.9519, 0.4144, 0.889, 0.4455, 0.889, 0.4455, 0.9643, 0.4144, 0.9643, 0.1316, 0.8283, 0.1575, 0.8283, 0.1575, 0.9036, 0.1316, 0.9036, 0.8365, 0.7649, 0.8365, 0.8434, 0.7773, 0.8434, 0.7773, 0.7649, 0.9553, 0.1849, 0.9553, 0.1423, 0.9553, 0.1423, 0.9553, 0.09394, 0.9663, 0.09837, 0.9663, 0.1768, 0.3933, 0.8964, 0.4047, 0.9039, 0.4047, 0.9631, 0.3925, 0.9717, 0.3925, 0.8964, 0.9675, 0.0007194, 0.9675, 0.0925, 0.9553, 0.08387, 0.9553, 0.005426, 0.7438, 0.0007194, 0.7645, 0.0007194, 0.7697, 0.01107, 0.7697, 0.06285, 0.7801, 0.0732, 0.8008, 0.0732, 0.8111, 0.06285, 0.8111, 0.01107, 0.8215, 0.0007194, 0.8474, 0.0007194, 0.8474, 0.1906, 0.8129, 0.1906, 0.8129, 0.1215, 0.7438, 0.1215, 0.4811, 0.9295, 0.5156, 0.9295, 0.5156, 0.9792, 0.4811, 0.9792, 0.1057, 0.8268, 0.1057, 0.6853, 0.1437, 0.7388, 0.1333, 0.7492, 0.1333, 0.7802, 0.1437, 0.7906, 0.1851, 0.7906, 0.2265, 0.8268, 0.7759, 0.7549, 0.6608, 0.7549, 0.6292, 0.7074, 0.6551, 0.7031, 0.681, 0.7376, 0.7414, 0.7376, 0.7586, 0.7203, 0.7586, 0.5995, 0.7759, 0.565, 0.9169, 0.9562, 0.904, 0.9562, 0.8824, 0.9216, 0.8824, 0.8992, 0.9169, 0.8992, 0.1589, 0.8283, 0.1934, 0.8283, 0.1934, 0.9287, 0.1589, 0.9287, 0.5515, 0.7563, 0.6206, 0.7563, 0.6206, 0.8267, 0.5515, 0.8267, 0.4017, 0.8472, 0.4049, 0.852, 0.388, 0.8608, 0.3869, 0.859, 0.4079, 0.8633, 0.4079, 0.869, 0.389, 0.8669, 0.3891, 0.8648, 0.4072, 0.8575, 0.4079, 0.8633, 0.3891, 0.8648, 0.3887, 0.8627, 0.3554, 0.8833, 0.3523, 0.8786, 0.3689, 0.8703, 0.37, 0.8721, 0.3929, 0.8395, 0.3978, 0.8427, 0.3855, 0.8575, 0.3838, 0.8563, 0.3978, 0.8427, 0.4017, 0.8472, 0.3869, 0.859, 0.3855, 0.8575, 0.3818, 0.8363, 0.3875, 0.8373, 0.3819, 0.8555, 0.3799, 0.855, 0.3969, 0.8893, 0.3917, 0.8922, 0.3831, 0.8751, 0.3849, 0.8739, 0.3507, 0.8732, 0.3497, 0.8677, 0.3679, 0.8663, 0.3682, 0.8684, 0.4012, 0.8851, 0.3969, 0.8893, 0.3849, 0.8739, 0.3864, 0.8725, 0.3652, 0.8398, 0.3704, 0.8376, 0.3758, 0.8554, 0.3739, 0.8561, 0.376, 0.8364, 0.3818, 0.8363, 0.3799, 0.855, 0.3779, 0.855, 0.3862, 0.8944, 0.3804, 0.895, 0.3791, 0.8762, 0.3811, 0.8758, 0.3704, 0.8376, 0.376, 0.8364, 0.3779, 0.855, 0.3758, 0.8554, 0.4079, 0.869, 0.4067, 0.8748, 0.3885, 0.8689, 0.389, 0.8669, 0.3497, 0.8621, 0.3509, 0.8566, 0.3685, 0.8623, 0.368, 0.8643, 0.3523, 0.8786, 0.3507, 0.8732, 0.3682, 0.8684, 0.3689, 0.8703, 0.3531, 0.8514, 0.3563, 0.8466, 0.3707, 0.8588, 0.3694, 0.8604, 0.4067, 0.8748, 0.4045, 0.8802, 0.3877, 0.8708, 0.3885, 0.8689, 0.3804, 0.895, 0.3746, 0.8949, 0.377, 0.8761, 0.3791, 0.8762, 0.369, 0.8933, 0.3638, 0.891, 0.3731, 0.8748, 0.375, 0.8757, 0.3606, 0.8429, 0.3652, 0.8398, 0.3739, 0.8561, 0.3722, 0.8573, 0.3875, 0.8373, 0.3929, 0.8395, 0.3838, 0.8563, 0.3819, 0.8555, 0.359, 0.8877, 0.3554, 0.8833, 0.37, 0.8721, 0.3714, 0.8735, 0.4049, 0.852, 0.4072, 0.8575, 0.3887, 0.8627, 0.388, 0.8608, 0.3917, 0.8922, 0.3862, 0.8944, 0.3811, 0.8758, 0.3831, 0.8751, 0.3563, 0.8466, 0.3606, 0.8429, 0.3722, 0.8573, 0.3707, 0.8588, 0.3638, 0.891, 0.359, 0.8877, 0.3714, 0.8735, 0.3731, 0.8748, 0.3509, 0.8566, 0.3531, 0.8514, 0.3694, 0.8604, 0.3685, 0.8623, 0.4045, 0.8802, 0.4012, 0.8851, 0.3864, 0.8725, 0.3877, 0.8708, 0.3497, 0.8677, 0.3497, 0.8621, 0.368, 0.8643, 0.3679, 0.8663, 0.5501, 0.8081, 0.5156, 0.8081, 0.5156, 0.9281, 0.4811, 0.9281, 0.4811, 0.7563, 0.4983, 0.7822, 0.4987, 0.7856, 0.4996, 0.7888, 0.5012, 0.7918, 0.5034, 0.7944, 0.506, 0.7965, 0.509, 0.7981, 0.5122, 0.7991, 0.5156, 0.7995, 0.519, 0.7991, 0.5222, 0.7981, 0.5252, 0.7965, 0.5278, 0.7944, 0.5299, 0.7918, 0.5315, 0.7888, 0.5325, 0.7856, 0.5329, 0.7822, 0.3746, 0.8949, 0.369, 0.8933, 0.375, 0.8757, 0.377, 0.8761, 0.3145, 0.8563, 0.3127, 0.8574, 0.301, 0.842, 0.306, 0.8386, 0.3198, 0.8766, 0.3219, 0.8762, 0.3265, 0.8945, 0.3208, 0.8951, 0.3219, 0.8762, 0.3238, 0.8756, 0.3318, 0.8923, 0.3265, 0.8945, 0.3157, 0.876, 0.3177, 0.8764, 0.3151, 0.8951, 0.3096, 0.8934, 0.3112, 0.8588, 0.31, 0.8604, 0.2936, 0.851, 0.2968, 0.8462, 0.3107, 0.8723, 0.3121, 0.8738, 0.2998, 0.8876, 0.2958, 0.8836, 0.3138, 0.875, 0.3157, 0.876, 0.3096, 0.8934, 0.3043, 0.8912, 0.3121, 0.8738, 0.3138, 0.875, 0.3043, 0.8912, 0.2998, 0.8876, 0.3092, 0.8623, 0.3087, 0.8643, 0.2898, 0.862, 0.2909, 0.8562, 0.3086, 0.8664, 0.3089, 0.8685, 0.2909, 0.8734, 0.2898, 0.8678, 0.3127, 0.8574, 0.3112, 0.8588, 0.2968, 0.8462, 0.301, 0.842, 0.3096, 0.8705, 0.3107, 0.8723, 0.2958, 0.8836, 0.2931, 0.8786, 0.3177, 0.8764, 0.3198, 0.8766, 0.3208, 0.8951, 0.3151, 0.8951, 0.3089, 0.8685, 0.3096, 0.8705, 0.2931, 0.8786, 0.2909, 0.8734, 0.3087, 0.8643, 0.3086, 0.8664, 0.2898, 0.8678, 0.2898, 0.862, 0.31, 0.8604, 0.3092, 0.8623, 0.2909, 0.8562, 0.2936, 0.851, 0.3847, 0.3473, 0.4054, 0.3473, 0.4099, 0.3518, 0.402, 0.3991, 0.4016, 0.3957, 0.4007, 0.3925, 0.3991, 0.3895, 0.3969, 0.3869, 0.3943, 0.3847, 0.3913, 0.3832, 0.3881, 0.3822, 0.3847, 0.3818, 0.5875, 0.959, 0.5875, 0.8986, 0.6134, 0.8986, 0.6134, 0.959, 0.9193, 0.1661, 0.9193, 0.09708, 0.9538, 0.09708, 0.9538, 0.1661, 0.03667, 0.96, 0.05293, 0.9514, 0.06108, 0.9514, 0.06108, 0.9859, 0.03667, 0.9859, 0.6484, 0.9504, 0.6728, 0.9504, 0.6728, 0.9849, 0.6484, 0.9849, 0.6504, 0.8281, 0.6504, 0.9489, 0.6159, 0.9489, 0.6159, 0.8281, 0.6925, 0.9812, 0.6925, 0.9525, 0.7011, 0.9381, 0.727, 0.9381, 0.727, 0.9812, 0.9538, 0.0007194, 0.9538, 0.09564, 0.9193, 0.09564, 0.9193, 0.0007194, 0.6159, 0.9504, 0.647, 0.9504, 0.647, 0.9849, 0.6159, 0.9849, 0.6292, 0.7074, 0.6292, 0.6069, 0.6559, 0.565, 0.7759, 0.565, 0.7586, 0.5995, 0.7414, 0.5823, 0.6724, 0.5823, 0.6551, 0.6082, 0.6551, 0.7031, 0.3774, 0.3308, 0.3774, 0.2353, 0.4163, 0.1992, 0.4867, 0.1992, 0.4867, 0.02739, 0.5286, 0.0007194, 0.6291, 0.0007194, 0.6478, 0.01318, 0.6478, 0.04387, 0.6247, 0.02661, 0.5298, 0.02661, 0.5039, 0.04387, 0.5039, 0.1129, 0.5212, 0.1302, 0.642, 0.1302, 0.6478, 0.1244, 0.6478, 0.3308, 0.9198, 0.8992, 0.9198, 0.565, 0.945, 0.6019, 0.945, 0.8723, 0.3353, 0.3459, 0.3348, 0.3459, 0.325, 0.3373, 0.325, 0.2781, 0.3342, 0.2705, 0.3693, 0.2705, 0.3693, 0.242, 0.3774, 0.2353, 0.3774, 0.3308, 0.2898, 0.8965, 0.3206, 0.9133, 0.3206, 0.9617, 0.2898, 0.9617, 0.4772, 0.8876, 0.4144, 0.8876, 0.4144, 0.8185, 0.4675, 0.8185, 0.4772, 0.8224, 0.8059, 0.9698, 0.7773, 0.9698, 0.7773, 0.9046, 0.8059, 0.9046, 0.9766, 0.473, 0.9704, 0.473, 0.9704, 0.4026, 0.9704, 0.3997, 0.9777, 0.3919, 0.9777, 0.473, 0.9671, 0.7635, 0.9464, 0.7635, 0.9464, 0.565, 0.9671, 0.565, 0.881, 0.8786, 0.8421, 0.8786, 0.8421, 0.565, 0.8551, 0.565, 0.8551, 0.6801, 0.881, 0.6801, 0.9464, 0.7649, 0.961, 0.7649, 0.961, 0.9634, 0.9464, 0.9634, 0.7773, 0.565, 0.8291, 0.565, 0.8291, 0.7635, 0.7773, 0.7635, 0.8291, 0.565, 0.8407, 0.565, 0.8407, 0.7635, 0.8291, 0.7635, 0.228, 0.6853, 0.2797, 0.6853, 0.2797, 0.8838, 0.228, 0.8838, 0.9704, 0.192, 0.985, 0.192, 0.985, 0.3905, 0.9704, 0.3905, 0.9686, 0.565, 0.9832, 0.565, 0.9832, 0.7635, 0.9686, 0.7635, 0.1057, 0.6853, 0.1868, 0.6853, 0.2265, 0.7118, 0.2265, 0.8268, 0.1851, 0.7906, 0.1955, 0.7802, 0.1955, 0.7492, 0.1851, 0.7388, 0.1437, 0.7388, 0.002158, 0.3473, 0.04099, 0.3473, 0.05134, 0.3577, 0.05134, 0.4095, 0.0617, 0.4198, 0.08241, 0.4198, 0.09276, 0.4095, 0.09276, 0.3577, 0.09794, 0.3473, 0.1445, 0.3473, 0.1445, 0.6493, 0.1187, 0.6493, 0.09276, 0.6666, 0.09276, 0.6839, 0.0009809, 0.6839, 0.0007194, 0.6834, 0.0007194, 0.3492, 0.07809, 0.9499, 0.05738, 0.9499, 0.05738, 0.8766, 0.07809, 0.8766, 0.07809, 0.8795, 0.9476, 0.5338, 0.95, 0.5314, 0.9528, 0.5295, 0.9559, 0.5282, 0.9592, 0.5276, 0.9626, 0.5276, 0.9659, 0.5282, 0.9691, 0.5295, 0.9719, 0.5314, 0.95, 0.5581, 0.9476, 0.5557, 0.9457, 0.5529, 0.9444, 0.5498, 0.9437, 0.5464, 0.9437, 0.5431, 0.9444, 0.5397, 0.9457, 0.5366])
me_cube_002.update()
me_cutter = bpy.data.meshes.new('Cutter')
me_cutter.from_pydata([(-0.575, -0.825, -1.573), (-0.575, -0.825, -2.044e-07), (-0.575, 0.825, -1.573), (-0.575, 0.825, -2.044e-07), (0.575, -0.825, -1.573), (0.575, -0.825, -2.044e-07), (0.575, 0.825, -1.573), (0.575, 0.825, -2.044e-07)], [], [(0, 1, 3, 2), (2, 3, 7, 6), (6, 7, 5, 4), (4, 5, 1, 0), (2, 6, 4, 0), (7, 3, 1, 5)])
me_cutter.polygons.foreach_set('use_smooth', [True] * 6)
me_cutter.update()
me_cutter_001 = bpy.data.meshes.new('Cutter.001')
me_cutter_001.from_pydata([(-0.75, -0.575, -2.019), (-0.75, -0.575, 1.444e-07), (-0.75, 0.575, -2.019), (-0.75, 0.575, 1.593e-07), (0.75, -0.575, -2.019), (0.75, -0.575, 1.444e-07), (0.75, 0.575, -2.019), (0.75, 0.575, 1.593e-07)], [], [(0, 1, 3, 2), (2, 3, 7, 6), (6, 7, 5, 4), (4, 5, 1, 0), (2, 6, 4, 0), (7, 3, 1, 5)])
me_cutter_001.polygons.foreach_set('use_smooth', [True] * 6)
me_cutter_001.update()
me_cutter_002 = bpy.data.meshes.new('Cutter.002')
me_cutter_002.from_pydata([(0.325, 0.35, 4.984e-10), (-0.325, -0.35, 5.057e-10), (-0.325, 0.35, 5.057e-10), (0.325, 0.35, -2.015), (-0.325, -0.35, -2.015), (-0.325, 0.35, -2.015)], [], [(0, 2, 1), (3, 4, 5), (2, 0, 3, 5), (1, 2, 5, 4), (0, 1, 4, 3)])
me_cutter_002.polygons.foreach_set('use_smooth', [True] * 5)
me_cutter_002.update()
me_cutter_003 = bpy.data.meshes.new('Cutter.003')
me_cutter_003.from_pydata([(0.475, -1.1, -1.5e-07), (0.175, -0.7, -1.314e-07), (0.175, 0.55, -1.351e-07), (0.475, 1.1, -1.351e-07), (-0.475, 1.1, -1.351e-07), (-0.475, -1.1, -1.5e-07), (0.475, -1.1, -2.015), (0.175, -0.7, -2.015), (0.175, 0.55, -2.015), (0.475, 1.1, -2.015), (-0.475, 1.1, -2.015), (-0.475, -1.1, -2.015)], [], [(0, 1, 2, 3, 4, 5), (6, 11, 10, 9, 8, 7), (4, 10, 11, 5), (2, 8, 9, 3), (0, 6, 7, 1), (5, 11, 6, 0), (3, 9, 10, 4), (1, 7, 8, 2)])
me_cutter_003.polygons.foreach_set('use_smooth', [True] * 8)
me_cutter_003.update()
me_cutter_004 = bpy.data.meshes.new('Cutter.004')
me_cutter_004.from_pydata([(0.35, 0.675, 1.328e-07), (-8.941e-08, 0.125, 1.328e-07), (0.05, -0.225, 1.403e-07), (0.35, -0.675, 1.179e-07), (-0.3, -0.675, 1.142e-07), (-0.35, 0.675, 1.328e-07), (0.35, 0.675, -2.015), (-8.941e-08, 0.125, -2.015), (0.05, -0.225, -2.015), (0.35, -0.675, -2.015), (-0.3, -0.675, -2.015), (-0.35, 0.675, -2.015)], [], [(0, 5, 4, 3, 2, 1), (6, 7, 8, 9, 10, 11), (4, 5, 11, 10), (2, 3, 9, 8), (0, 1, 7, 6), (5, 0, 6, 11), (3, 4, 10, 9), (1, 2, 8, 7)])
me_cutter_004.polygons.foreach_set('use_smooth', [True] * 8)
me_cutter_004.update()
me_cutter_005 = bpy.data.meshes.new('Cutter.005')
me_cutter_005.from_pydata([(-0.325, 0.2, 3.159e-08), (-0.325, -0.1, 1.669e-08), (-0.175, -0.2, 3.905e-08), (-0.025, -0.2, 6.14e-08), (0.175, -0.2, 6.14e-08), (0.325, -0.1, 1.669e-08), (0.325, 0.2, 3.159e-08), (-0.325, 0.2, -0.4514), (-0.325, -0.1, -0.4514), (-0.175, -0.2, -0.4514), (-0.025, -0.2, -0.4514), (0.175, -0.2, -0.4514), (0.325, -0.1, -0.4514), (0.325, 0.2, -0.4514)], [], [(0, 1, 2, 3, 4, 5, 6), (7, 13, 12, 11, 10, 9, 8), (6, 13, 7, 0), (4, 11, 12, 5), (2, 9, 10, 3), (0, 7, 8, 1), (5, 12, 13, 6), (3, 10, 11, 4), (1, 8, 9, 2)])
me_cutter_005.polygons.foreach_set('use_smooth', [True] * 9)
me_cutter_005.update()
me_cutter_006 = bpy.data.meshes.new('Cutter.006')
me_cutter_006.from_pydata([(0.075, -0.15, 2.404e-08), (-0.075, -4.47e-08, 2.404e-08), (-0.075, 0.15, 2.404e-08), (0.075, 0.15, 2.404e-08), (0.075, -0.15, -0.4514), (-0.075, -2.98e-08, -0.4514), (-0.075, 0.15, -0.4514), (0.075, 0.15, -0.4514)], [], [(0, 3, 2, 1), (4, 5, 6, 7), (2, 3, 7, 6), (0, 1, 5, 4), (3, 0, 4, 7), (1, 2, 6, 5)])
me_cutter_006.polygons.foreach_set('use_smooth', [True] * 6)
me_cutter_006.update()
me_cutter_007 = bpy.data.meshes.new('Cutter.007')
me_cutter_007.from_pydata([(-0.075, 0.075, -1.589e-08), (0.075, -0.075, -3.08e-08), (0.075, 0.075, -1.589e-08), (-0.075, 0.075, -1.679), (0.075, -0.075, -1.679), (0.075, 0.075, -1.679)], [], [(0, 1, 2), (3, 5, 4), (2, 5, 3, 0), (1, 4, 5, 2), (0, 3, 4, 1)])
me_cutter_007.polygons.foreach_set('use_smooth', [True] * 5)
me_cutter_007.update()
me_cutter_008 = bpy.data.meshes.new('Cutter.008')
me_cutter_008.from_pydata([(-0.3, -0.575, -1.118), (-0.3, -0.575, 0.0), (-0.3, 0.575, -1.118), (-0.3, 0.575, 0.0), (0.3, -0.575, -1.118), (0.3, -0.575, 0.0), (0.3, 0.575, -1.118), (0.3, 0.575, 0.0)], [], [(0, 1, 3, 2), (2, 3, 7, 6), (6, 7, 5, 4), (4, 5, 1, 0), (2, 6, 4, 0), (7, 3, 1, 5)])
me_cutter_008.polygons.foreach_set('use_smooth', [True] * 6)
me_cutter_008.update()
me_cutter_009 = bpy.data.meshes.new('Cutter.009')
me_cutter_009.from_pydata([(-0.05, -0.85, -2.016), (-0.05, -0.85, -1.462e-07), (-0.05, 0.85, -2.016), (-0.05, 0.85, -1.313e-07), (0.05, -0.85, -2.016), (0.05, -0.85, -1.462e-07), (0.05, 0.85, -2.016), (0.05, 0.85, -1.313e-07)], [], [(0, 1, 3, 2), (2, 3, 7, 6), (6, 7, 5, 4), (4, 5, 1, 0), (2, 6, 4, 0), (7, 3, 1, 5)])
me_cutter_009.polygons.foreach_set('use_smooth', [True] * 6)
me_cutter_009.update()
me_cutter_010 = bpy.data.meshes.new('Cutter.010')
me_cutter_010.from_pydata([(0.0, 0.1, -1.001), (-0.01951, 0.09808, -1.001), (-0.03827, 0.09239, -1.001), (-0.05556, 0.08315, -1.001), (-0.07071, 0.07071, -1.001), (-0.08315, 0.05556, -1.001), (-0.09239, 0.03827, -1.001), (-0.09808, 0.01951, -1.001), (-0.1, 0.0, -1.001), (-0.09808, -0.01951, -1.001), (-0.09239, -0.03827, -1.001), (-0.08315, -0.05556, -1.001), (-0.07071, -0.07071, -1.001), (-0.05556, -0.08315, -1.001), (-0.03827, -0.09239, -1.001), (-0.01951, -0.09808, -1.001), (0.0, -0.1, -1.001), (0.01951, -0.09808, -1.001), (0.03827, -0.09239, -1.001), (0.05556, -0.08315, -1.001), (0.07071, -0.07071, -1.001), (0.08315, -0.05556, -1.001), (0.09239, -0.03827, -1.001), (0.09808, -0.01951, -1.001), (0.1, 0.0, -1.001), (0.09808, 0.01951, -1.001), (0.09239, 0.03827, -1.001), (0.08315, 0.05556, -1.001), (0.07071, 0.07071, -1.001), (0.05556, 0.08315, -1.001), (0.03827, 0.09239, -1.001), (0.01951, 0.09808, -1.001), (0.0, 0.1, 5.96e-08), (-0.01951, 0.09808, 1.49e-08), (-0.03827, 0.09239, 2.98e-08), (-0.05556, 0.08315, 6.706e-08), (-0.07071, 0.07071, 2.98e-08), (-0.08315, 0.05556, 7.823e-08), (-0.09239, 0.03827, 3.26e-08), (-0.09808, 0.01951, 3.912e-08), (-0.1, 0.0, 5.96e-08), (-0.09808, -0.01951, 3.143e-08), (-0.09239, -0.03827, 2.887e-08), (-0.08315, -0.05556, 8.941e-08), (-0.07071, -0.07071, 3.539e-08), (-0.05556, -0.08315, 9.313e-08), (-0.03827, -0.09239, 3.166e-08), (-0.01951, -0.09808, 2.584e-08), (0.0, -0.1, 5.96e-08), (0.01951, -0.09808, 4.075e-08), (0.03827, -0.09239, 3.26e-08), (0.05556, -0.08315, 8.568e-08), (0.07071, -0.07071, 3.725e-08), (0.08315, -0.05556, 6.706e-08), (0.09239, -0.03827, 2.98e-08), (0.09808, -0.01951, 1.49e-08), (0.1, 0.0, 5.96e-08), (0.09808, 0.01951, 2.98e-08), (0.09239, 0.03827, 2.98e-08), (0.08315, 0.05556, 5.96e-08), (0.07071, 0.07071, 5.96e-08), (0.05556, 0.08315, 5.96e-08), (0.03827, 0.09239, 2.98e-08), (0.01951, 0.09808, 0.0)], [], [(32, 63, 31, 0), (35, 34, 2, 3), (62, 61, 29, 30), (61, 60, 28, 29), (60, 59, 27, 28), (59, 58, 26, 27), (58, 57, 25, 26), (57, 56, 24, 25), (56, 55, 23, 24), (55, 54, 22, 23), (54, 53, 21, 22), (53, 52, 20, 21), (52, 51, 19, 20), (51, 50, 18, 19), (50, 49, 17, 18), (49, 48, 16, 17), (48, 47, 15, 16), (47, 46, 14, 15), (46, 45, 13, 14), (45, 44, 12, 13), (44, 43, 11, 12), (43, 42, 10, 11), (42, 41, 9, 10), (41, 40, 8, 9), (40, 39, 7, 8), (39, 38, 6, 7), (38, 37, 5, 6), (37, 36, 4, 5), (36, 35, 3, 4), (33, 32, 0, 1), (34, 33, 1, 2), (63, 62, 30, 31), (0, 31, 30, 29, 28, 27, 26, 25, 24, 23, 22, 21, 20, 19, 18, 17, 16, 15, 14, 13, 12, 11, 10, 9, 8, 7, 6, 5, 4, 3, 2, 1), (62, 63, 32, 33, 34, 35, 36, 37, 38, 39, 40, 41, 42, 43, 44, 45, 46, 47, 48, 49, 50, 51, 52, 53, 54, 55, 56, 57, 58, 59, 60, 61)])
me_cutter_010.polygons.foreach_set('use_smooth', [True] * 34)
me_cutter_010.update()
me_cutter_011 = bpy.data.meshes.new('Cutter.011')
me_cutter_011.from_pydata([(-1.775e-08, 0.1, -0.101), (-0.01951, 0.09808, -0.101), (-0.03827, 0.09239, -0.101), (-0.05556, 0.08315, -0.101), (-0.07071, 0.07071, -0.101), (-0.08315, 0.05556, -0.101), (-0.09239, 0.03827, -0.101), (-0.09808, 0.01951, -0.101), (-0.1, 1.226e-14, -0.101), (-0.09808, -0.01951, -0.101), (-0.09239, -0.03827, -0.101), (-0.08315, -0.05556, -0.101), (-0.07071, -0.07071, -0.101), (-0.05556, -0.08315, -0.101), (-0.03827, -0.09239, -0.101), (-0.01951, -0.09808, -0.101), (-1.775e-08, -0.1, -0.101), (0.01951, -0.09808, -0.101), (0.03827, -0.09239, -0.101), (0.05556, -0.08315, -0.101), (0.07071, -0.07071, -0.101), (0.08315, -0.05556, -0.101), (0.09239, -0.03827, -0.101), (0.09808, -0.01951, -0.101), (0.1, 1.344e-14, -0.101), (0.09808, 0.01951, -0.101), (0.09239, 0.03827, -0.101), (0.08315, 0.05556, -0.101), (0.07071, 0.07071, -0.101), (0.05556, 0.08315, -0.101), (0.03827, 0.09239, -0.101), (0.01951, 0.09808, -0.101), (-1.775e-08, 0.1, -7.718e-08), (-0.01951, 0.09808, -1.219e-07), (-0.03827, 0.09239, -1.07e-07), (-0.05556, 0.08315, -6.973e-08), (-0.07071, 0.07071, -1.07e-07), (-0.08315, 0.05556, -5.856e-08), (-0.09239, 0.03827, -1.042e-07), (-0.09808, 0.01951, -9.767e-08), (-0.1, 1.184e-14, -7.718e-08), (-0.09808, -0.01951, -1.054e-07), (-0.09239, -0.03827, -1.079e-07), (-0.08315, -0.05556, -4.738e-08), (-0.07071, -0.07071, -1.014e-07), (-0.05556, -0.08315, -4.366e-08), (-0.03827, -0.09239, -1.051e-07), (-0.01951, -0.09808, -1.109e-07), (-1.775e-08, -0.1, -7.718e-08), (0.01951, -0.09808, -9.604e-08), (0.03827, -0.09239, -1.042e-07), (0.05556, -0.08315, -5.111e-08), (0.07071, -0.07071, -9.954e-08), (0.08315, -0.05556, -6.973e-08), (0.09239, -0.03827, -1.07e-07), (0.09808, -0.01951, -1.219e-07), (0.1, 1.302e-14, -7.718e-08), (0.09808, 0.01951, -1.07e-07), (0.09239, 0.03827, -1.07e-07), (0.08315, 0.05556, -7.718e-08), (0.07071, 0.07071, -7.718e-08), (0.05556, 0.08315, -7.718e-08), (0.03827, 0.09239, -1.07e-07), (0.01951, 0.09808, -1.368e-07)], [], [(32, 63, 31, 0), (35, 34, 2, 3), (62, 61, 29, 30), (61, 60, 28, 29), (60, 59, 27, 28), (59, 58, 26, 27), (58, 57, 25, 26), (57, 56, 24, 25), (56, 55, 23, 24), (55, 54, 22, 23), (54, 53, 21, 22), (53, 52, 20, 21), (52, 51, 19, 20), (51, 50, 18, 19), (50, 49, 17, 18), (49, 48, 16, 17), (48, 47, 15, 16), (47, 46, 14, 15), (46, 45, 13, 14), (45, 44, 12, 13), (44, 43, 11, 12), (43, 42, 10, 11), (42, 41, 9, 10), (41, 40, 8, 9), (40, 39, 7, 8), (39, 38, 6, 7), (38, 37, 5, 6), (37, 36, 4, 5), (36, 35, 3, 4), (33, 32, 0, 1), (34, 33, 1, 2), (63, 62, 30, 31), (0, 31, 30, 29, 28, 27, 26, 25, 24, 23, 22, 21, 20, 19, 18, 17, 16, 15, 14, 13, 12, 11, 10, 9, 8, 7, 6, 5, 4, 3, 2, 1), (62, 63, 32, 33, 34, 35, 36, 37, 38, 39, 40, 41, 42, 43, 44, 45, 46, 47, 48, 49, 50, 51, 52, 53, 54, 55, 56, 57, 58, 59, 60, 61)])
me_cutter_011.polygons.foreach_set('use_smooth', [True] * 34)
me_cutter_011.update()
me_cutter_013 = bpy.data.meshes.new('Cutter.013')
me_cutter_013.from_pydata([(0.3, -0.35, -2.98e-08), (0.2, -0.45, -7.45e-08), (-0.2, -0.45, -3.724e-08), (-0.3, -0.3, -6.954e-08), (-0.3, 0.25, -7.119e-08), (-0.15, 0.45, -5.96e-08), (0.2, 0.45, -5.96e-08), (0.3, 0.35, -5.96e-08), (0.3, -0.35, -0.2676), (0.2, -0.45, -0.2676), (-0.2, -0.45, -0.2676), (-0.3, -0.3, -0.2676), (-0.3, 0.25, -0.2676), (-0.15, 0.45, -0.2676), (0.2, 0.45, -0.2676), (0.3, 0.35, -0.2676)], [], [(0, 7, 6, 5, 4, 3, 2, 1), (8, 9, 10, 11, 12, 13, 14, 15), (6, 7, 15, 14), (4, 5, 13, 12), (2, 3, 11, 10), (0, 1, 9, 8), (7, 0, 8, 15), (5, 6, 14, 13), (3, 4, 12, 11), (1, 2, 10, 9)])
me_cutter_013.polygons.foreach_set('use_smooth', [True] * 10)
me_cutter_013.update()
me_cutter_014 = bpy.data.meshes.new('Cutter.014')
me_cutter_014.from_pydata([(-0.2, -0.15, -5.96e-08), (0.2, 0.15, -5.96e-08), (-0.2, 0.15, -5.96e-08), (-0.2, -0.15, -1.951), (0.2, 0.15, -1.951), (-0.2, 0.15, -1.951)], [], [(0, 1, 2), (3, 5, 4), (2, 5, 3, 0), (1, 4, 5, 2), (0, 3, 4, 1)])
me_cutter_014.polygons.foreach_set('use_smooth', [True] * 5)
me_cutter_014.update()
me_cutter_015 = bpy.data.meshes.new('Cutter.015')
me_cutter_015.from_pydata([(-0.08687, -0.1037, -1.871), (-0.08687, -0.1037, -1.321e-08), (-0.08687, 0.1037, -1.871), (-0.08687, 0.1037, 1.688e-09), (0.08687, -0.1037, -1.871), (0.08687, -0.1037, -1.321e-08), (0.08687, 0.1037, -1.871), (0.08687, 0.1037, 1.688e-09)], [], [(0, 1, 3, 2), (2, 3, 7, 6), (6, 7, 5, 4), (4, 5, 1, 0), (2, 6, 4, 0), (7, 3, 1, 5)])
me_cutter_015.polygons.foreach_set('use_smooth', [True] * 6)
me_cutter_015.update()
me_cutter_016 = bpy.data.meshes.new('Cutter.016')
me_cutter_016.from_pydata([(-0.07, 0.07, 0.0), (0.07, -0.07, 0.0), (-0.07, -0.07, 0.0), (-0.07, 0.07, -0.485), (0.07, -0.07, -0.485), (-0.07, -0.07, -0.485)], [], [(0, 2, 1), (3, 4, 5), (2, 0, 3, 5), (1, 2, 5, 4), (0, 1, 4, 3)])
me_cutter_016.polygons.foreach_set('use_smooth', [True] * 5)
me_cutter_016.update()
me_cutter_017 = bpy.data.meshes.new('Cutter.017')
me_cutter_017.from_pydata([(-0.06, 0.27, -1.133e-08), (-0.12, 0.21, -2.623e-08), (-0.12, -0.09, -1.505e-08), (-0.18, -0.15, -4.113e-08), (-0.18, -0.27, -4.113e-08), (0.18, -0.27, -4.113e-08), (0.18, -0.21, -2.623e-08), (0.12, -0.09, -5.603e-08), (0.12, 0.21, -1.133e-08), (0.06, 0.27, -1.133e-08), (-0.06, 0.27, -1.165), (-0.12, 0.21, -1.165), (-0.12, -0.09, -1.165), (-0.18, -0.15, -1.165), (-0.18, -0.27, -1.165), (0.18, -0.27, -1.165), (0.18, -0.21, -1.165), (0.12, -0.09, -1.165), (0.12, 0.21, -1.165), (0.06, 0.27, -1.165)], [], [(0, 1, 2, 3, 4, 5, 6, 7, 8, 9), (10, 19, 18, 17, 16, 15, 14, 13, 12, 11), (4, 14, 15, 5), (1, 11, 12, 2), (8, 18, 19, 9), (5, 15, 16, 6), (2, 12, 13, 3), (9, 19, 10, 0), (6, 16, 17, 7), (3, 13, 14, 4), (0, 10, 11, 1), (7, 17, 18, 8)])
me_cutter_017.polygons.foreach_set('use_smooth', [True] * 12)
me_cutter_017.update()
me_cutter_012 = bpy.data.meshes.new('Cutter.012')
me_cutter_012.from_pydata([(-0.09, 0.18, -3.648e-08), (-0.15, 0.12, -1.661e-08), (-0.15, -0.12, -1.909e-08), (-0.09, -0.18, -2.902e-08), (0.09, -0.18, -2.157e-08), (0.15, -0.12, -2.903e-08), (0.15, 0.12, -2.158e-08), (0.09, 0.18, -2.158e-08), (-0.09, 0.18, -0.3151), (-0.15, 0.12, -0.3151), (-0.15, -0.12, -0.3151), (-0.09, -0.18, -0.3151), (0.09, -0.18, -0.3151), (0.15, -0.12, -0.3151), (0.15, 0.12, -0.3151), (0.09, 0.18, -0.3151)], [], [(0, 1, 2, 3, 4, 5, 6, 7), (8, 15, 14, 13, 12, 11, 10, 9), (3, 11, 12, 4), (1, 9, 10, 2), (6, 14, 15, 7), (4, 12, 13, 5), (2, 10, 11, 3), (0, 8, 9, 1), (7, 15, 8, 0), (5, 13, 14, 6)])
me_cutter_012.polygons.foreach_set('use_smooth', [True] * 10)
me_cutter_012.update()

# ---- objects
ob_cube = bpy.data.objects.new('Cube', me_cube_002)
ob_cutter = bpy.data.objects.new('Cutter', me_cutter)
ob_cutter_001 = bpy.data.objects.new('Cutter.001', me_cutter_001)
ob_cutter_002 = bpy.data.objects.new('Cutter.002', me_cutter_002)
ob_cutter_003 = bpy.data.objects.new('Cutter.003', me_cutter_003)
ob_cutter_004 = bpy.data.objects.new('Cutter.004', me_cutter_004)
ob_cutter_005 = bpy.data.objects.new('Cutter.005', me_cutter_005)
ob_cutter_006 = bpy.data.objects.new('Cutter.006', me_cutter_006)
ob_cutter_007 = bpy.data.objects.new('Cutter.007', me_cutter_007)
ob_cutter_008 = bpy.data.objects.new('Cutter.008', me_cutter_008)
ob_cutter_009 = bpy.data.objects.new('Cutter.009', me_cutter_009)
ob_cutter_010 = bpy.data.objects.new('Cutter.010', me_cutter_010)
ob_cutter_011 = bpy.data.objects.new('Cutter.011', me_cutter_011)
ob_cutter_013 = bpy.data.objects.new('Cutter.013', me_cutter_013)
ob_cutter_014 = bpy.data.objects.new('Cutter.014', me_cutter_014)
ob_cutter_015 = bpy.data.objects.new('Cutter.015', me_cutter_015)
ob_cutter_016 = bpy.data.objects.new('Cutter.016', me_cutter_016)
ob_cutter_017 = bpy.data.objects.new('Cutter.017', me_cutter_017)
ob_cutter_012 = bpy.data.objects.new('Cutter.012', me_cutter_012)

# ---- transforms, parenting, visibility, modifiers, constraints
ob_cube.location = (0.0, 0.0, 1.0)
_m = ob_cube.modifiers.new('Triangulate', 'TRIANGULATE')
_m.min_vertices = 5
_m = ob_cube.modifiers.new('Auto Smooth', 'NODES')
_m.node_group = ng_auto_smooth
_gi = [s.identifier for s in ng_auto_smooth.interface.items_tree if s.item_type == 'SOCKET' and s.in_out == 'INPUT']
_m[_gi[1]] = 0.5236  # Angle
ob_cutter.parent = ob_cube
ob_cutter.matrix_parent_inverse = Matrix(((1.0, -0.0, 0.0, -0.0), (-0.0, 1.0, -0.0, 0.0), (0.0, -0.0, 1.0, -1.0), (-0.0, 0.0, -0.0, 1.0)))
ob_cutter.location = (0.025, -1.009, 1.525)
ob_cutter.rotation_euler = (1.571, -0.0, 0.0)
ob_cutter.hide_render = True
ob_cutter.visible_camera = False
ob_cutter.visible_diffuse = False
ob_cutter.visible_glossy = False
ob_cutter.visible_transmission = False
ob_cutter.visible_volume_scatter = False
ob_cutter.display_type = 'WIRE'
_m = ob_cutter.modifiers.new('Auto Smooth', 'NODES')
_m.node_group = ng_auto_smooth
_gi = [s.identifier for s in ng_auto_smooth.interface.items_tree if s.item_type == 'SOCKET' and s.in_out == 'INPUT']
_m[_gi[1]] = 0.5236  # Angle
ob_cutter_001.parent = ob_cube
ob_cutter_001.matrix_parent_inverse = Matrix(((1.0, -0.0, 0.0, -0.0), (-0.0, 1.0, -0.0, 0.0), (0.0, -0.0, 1.0, -1.0), (-0.0, 0.0, -0.0, 1.0)))
ob_cutter_001.location = (1.005, -0.6, 1.675)
ob_cutter_001.rotation_euler = (1.571, -0.0, 1.571)
ob_cutter_001.hide_render = True
ob_cutter_001.visible_camera = False
ob_cutter_001.visible_diffuse = False
ob_cutter_001.visible_glossy = False
ob_cutter_001.visible_transmission = False
ob_cutter_001.visible_volume_scatter = False
ob_cutter_001.display_type = 'WIRE'
_m = ob_cutter_001.modifiers.new('Auto Smooth', 'NODES')
_m.node_group = ng_auto_smooth
_gi = [s.identifier for s in ng_auto_smooth.interface.items_tree if s.item_type == 'SOCKET' and s.in_out == 'INPUT']
_m[_gi[1]] = 0.5236  # Angle
ob_cutter_002.parent = ob_cube
ob_cutter_002.matrix_parent_inverse = Matrix(((1.0, -0.0, 0.0, -0.0), (-0.0, 1.0, -0.0, 0.0), (0.0, -0.0, 1.0, -1.0), (-0.0, 0.0, -0.0, 1.0)))
ob_cutter_002.location = (1.005, 0.375, 1.75)
ob_cutter_002.rotation_euler = (1.571, -0.0, 1.571)
ob_cutter_002.hide_render = True
ob_cutter_002.visible_camera = False
ob_cutter_002.visible_diffuse = False
ob_cutter_002.visible_glossy = False
ob_cutter_002.visible_transmission = False
ob_cutter_002.visible_volume_scatter = False
ob_cutter_002.display_type = 'WIRE'
_m = ob_cutter_002.modifiers.new('Auto Smooth', 'NODES')
_m.node_group = ng_auto_smooth
_gi = [s.identifier for s in ng_auto_smooth.interface.items_tree if s.item_type == 'SOCKET' and s.in_out == 'INPUT']
_m[_gi[1]] = 0.5236  # Angle
ob_cutter_003.parent = ob_cube
ob_cutter_003.matrix_parent_inverse = Matrix(((1.0, -0.0, 0.0, -0.0), (-0.0, 1.0, -0.0, 0.0), (0.0, -0.0, 1.0, -1.0), (-0.0, 0.0, -0.0, 1.0)))
ob_cutter_003.location = (-1.225, -1.005, 1.0)
ob_cutter_003.rotation_euler = (1.571, -0.0, 0.0)
ob_cutter_003.hide_render = True
ob_cutter_003.visible_camera = False
ob_cutter_003.visible_diffuse = False
ob_cutter_003.visible_glossy = False
ob_cutter_003.visible_transmission = False
ob_cutter_003.visible_volume_scatter = False
ob_cutter_003.display_type = 'WIRE'
_m = ob_cutter_003.modifiers.new('Auto Smooth', 'NODES')
_m.node_group = ng_auto_smooth
_gi = [s.identifier for s in ng_auto_smooth.interface.items_tree if s.item_type == 'SOCKET' and s.in_out == 'INPUT']
_m[_gi[1]] = 0.5236  # Angle
ob_cutter_004.parent = ob_cube
ob_cutter_004.matrix_parent_inverse = Matrix(((1.0, -0.0, 0.0, -0.0), (-0.0, 1.0, -0.0, 0.0), (0.0, -0.0, 1.0, -1.0), (-0.0, 0.0, -0.0, 1.0)))
ob_cutter_004.location = (1.005, -1.1, 0.575)
ob_cutter_004.rotation_euler = (1.571, -0.0, 1.571)
ob_cutter_004.hide_render = True
ob_cutter_004.visible_camera = False
ob_cutter_004.visible_diffuse = False
ob_cutter_004.visible_glossy = False
ob_cutter_004.visible_transmission = False
ob_cutter_004.visible_volume_scatter = False
ob_cutter_004.display_type = 'WIRE'
_m = ob_cutter_004.modifiers.new('Auto Smooth', 'NODES')
_m.node_group = ng_auto_smooth
_gi = [s.identifier for s in ng_auto_smooth.interface.items_tree if s.item_type == 'SOCKET' and s.in_out == 'INPUT']
_m[_gi[1]] = 0.5236  # Angle
ob_cutter_005.parent = ob_cube
ob_cutter_005.matrix_parent_inverse = Matrix(((1.0, -0.0, 0.0, -0.0), (-0.0, 1.0, -0.0, 0.0), (0.0, -0.0, 1.0, -1.0), (-0.0, 0.0, -0.0, 1.0)))
ob_cutter_005.location = (0.025, 0.5586, 1.95)
ob_cutter_005.rotation_euler = (1.571, -0.0, 0.0)
ob_cutter_005.hide_render = True
ob_cutter_005.visible_camera = False
ob_cutter_005.visible_diffuse = False
ob_cutter_005.visible_glossy = False
ob_cutter_005.visible_transmission = False
ob_cutter_005.visible_volume_scatter = False
ob_cutter_005.display_type = 'WIRE'
_m = ob_cutter_005.modifiers.new('Auto Smooth', 'NODES')
_m.node_group = ng_auto_smooth
_gi = [s.identifier for s in ng_auto_smooth.interface.items_tree if s.item_type == 'SOCKET' and s.in_out == 'INPUT']
_m[_gi[1]] = 0.5236  # Angle
ob_cutter_006.parent = ob_cube
ob_cutter_006.matrix_parent_inverse = Matrix(((1.0, -0.0, 0.0, -0.0), (-0.0, 1.0, -0.0, 0.0), (0.0, -0.0, 1.0, -1.0), (-0.0, 0.0, -0.0, 1.0)))
ob_cutter_006.location = (-0.325, 0.5586, 2.05)
ob_cutter_006.rotation_euler = (1.571, -0.0, 0.0)
ob_cutter_006.hide_render = True
ob_cutter_006.visible_camera = False
ob_cutter_006.visible_diffuse = False
ob_cutter_006.visible_glossy = False
ob_cutter_006.visible_transmission = False
ob_cutter_006.visible_volume_scatter = False
ob_cutter_006.display_type = 'WIRE'
_m = ob_cutter_006.modifiers.new('Auto Smooth', 'NODES')
_m.node_group = ng_auto_smooth
_gi = [s.identifier for s in ng_auto_smooth.interface.items_tree if s.item_type == 'SOCKET' and s.in_out == 'INPUT']
_m[_gi[1]] = 0.5236  # Angle
ob_cutter_007.parent = ob_cube
ob_cutter_007.matrix_parent_inverse = Matrix(((1.0, -0.0, 0.0, -0.0), (-0.0, 1.0, -0.0, 0.0), (0.0, -0.0, 1.0, -1.0), (-0.0, 0.0, -0.0, 1.0)))
ob_cutter_007.location = (0.8368, 0.975, 1.975)
ob_cutter_007.rotation_euler = (1.571, -0.0, 1.571)
ob_cutter_007.hide_render = True
ob_cutter_007.visible_camera = False
ob_cutter_007.visible_diffuse = False
ob_cutter_007.visible_glossy = False
ob_cutter_007.visible_transmission = False
ob_cutter_007.visible_volume_scatter = False
ob_cutter_007.display_type = 'WIRE'
_m = ob_cutter_007.modifiers.new('Auto Smooth', 'NODES')
_m.node_group = ng_auto_smooth
_gi = [s.identifier for s in ng_auto_smooth.interface.items_tree if s.item_type == 'SOCKET' and s.in_out == 'INPUT']
_m[_gi[1]] = 0.5236  # Angle
ob_cutter_008.parent = ob_cube
ob_cutter_008.matrix_parent_inverse = Matrix(((1.0, -0.0, 0.0, -0.0), (-0.0, 1.0, -0.0, 0.0), (0.0, -0.0, 1.0, -1.0), (-0.0, 0.0, -0.0, 1.0)))
ob_cutter_008.location = (-0.45, -0.725, 1.105)
ob_cutter_008.hide_render = True
ob_cutter_008.visible_camera = False
ob_cutter_008.visible_diffuse = False
ob_cutter_008.visible_glossy = False
ob_cutter_008.visible_transmission = False
ob_cutter_008.visible_volume_scatter = False
ob_cutter_008.display_type = 'WIRE'
_m = ob_cutter_008.modifiers.new('Auto Smooth', 'NODES')
_m.node_group = ng_auto_smooth
_gi = [s.identifier for s in ng_auto_smooth.interface.items_tree if s.item_type == 'SOCKET' and s.in_out == 'INPUT']
_m[_gi[1]] = 0.5236  # Angle
ob_cutter_009.parent = ob_cube
ob_cutter_009.matrix_parent_inverse = Matrix(((1.0, -0.0, 0.0, -0.0), (-0.0, 1.0, -0.0, 0.0), (0.0, -0.0, 1.0, -1.0), (-0.0, 0.0, -0.0, 1.0)))
ob_cutter_009.location = (-1.0, -1.005, 0.95)
ob_cutter_009.rotation_euler = (1.571, -0.0, 0.0)
ob_cutter_009.hide_render = True
ob_cutter_009.visible_camera = False
ob_cutter_009.visible_diffuse = False
ob_cutter_009.visible_glossy = False
ob_cutter_009.visible_transmission = False
ob_cutter_009.visible_volume_scatter = False
ob_cutter_009.display_type = 'WIRE'
_m = ob_cutter_009.modifiers.new('Auto Smooth', 'NODES')
_m.node_group = ng_auto_smooth
_gi = [s.identifier for s in ng_auto_smooth.interface.items_tree if s.item_type == 'SOCKET' and s.in_out == 'INPUT']
_m[_gi[1]] = 0.5236  # Angle
ob_cutter_010.parent = ob_cube
ob_cutter_010.matrix_parent_inverse = Matrix(((1.0, -0.0, 0.0, -0.0), (-0.0, 1.0, -0.0, 0.0), (0.0, -0.0, 1.0, -1.0), (-0.0, 0.0, -0.0, 1.0)))
ob_cutter_010.location = (-0.75, 0.0, 2.006)
ob_cutter_010.hide_render = True
ob_cutter_010.visible_camera = False
ob_cutter_010.visible_diffuse = False
ob_cutter_010.visible_glossy = False
ob_cutter_010.visible_transmission = False
ob_cutter_010.visible_volume_scatter = False
ob_cutter_010.display_type = 'WIRE'
_m = ob_cutter_010.modifiers.new('Auto Smooth', 'NODES')
_m.node_group = ng_auto_smooth
_gi = [s.identifier for s in ng_auto_smooth.interface.items_tree if s.item_type == 'SOCKET' and s.in_out == 'INPUT']
_m[_gi[1]] = 0.5236  # Angle
ob_cutter_011.parent = ob_cube
ob_cutter_011.matrix_parent_inverse = Matrix(((1.0, -0.0, 0.0, -0.0), (-0.0, 1.0, -0.0, 0.0), (0.0, -0.0, 1.0, -1.0), (-0.0, 0.0, -0.0, 1.0)))
ob_cutter_011.location = (3.275e-07, -0.7, 0.706)
ob_cutter_011.rotation_euler = (3.306e-07, -2.515e-08, 1.571)
ob_cutter_011.hide_render = True
ob_cutter_011.visible_camera = False
ob_cutter_011.visible_diffuse = False
ob_cutter_011.visible_glossy = False
ob_cutter_011.visible_transmission = False
ob_cutter_011.visible_volume_scatter = False
ob_cutter_011.display_type = 'WIRE'
_m = ob_cutter_011.modifiers.new('Auto Smooth', 'NODES')
_m.node_group = ng_auto_smooth
_gi = [s.identifier for s in ng_auto_smooth.interface.items_tree if s.item_type == 'SOCKET' and s.in_out == 'INPUT']
_m[_gi[1]] = 0.5236  # Angle
ob_cutter_013.parent = ob_cube
ob_cutter_013.matrix_parent_inverse = Matrix(((1.0, -0.0, 0.0, -0.0), (-0.0, 1.0, -0.0, 0.0), (0.0, -0.0, 1.0, -1.0), (-0.0, 0.0, -0.0, 1.0)))
ob_cutter_013.location = (-0.955, -0.55, 0.5501)
ob_cutter_013.rotation_euler = (-1.571, -0.0, 1.571)
ob_cutter_013.hide_render = True
ob_cutter_013.visible_camera = False
ob_cutter_013.visible_diffuse = False
ob_cutter_013.visible_glossy = False
ob_cutter_013.visible_transmission = False
ob_cutter_013.visible_volume_scatter = False
ob_cutter_013.display_type = 'WIRE'
_m = ob_cutter_013.modifiers.new('Auto Smooth', 'NODES')
_m.node_group = ng_auto_smooth
_gi = [s.identifier for s in ng_auto_smooth.interface.items_tree if s.item_type == 'SOCKET' and s.in_out == 'INPUT']
_m[_gi[1]] = 0.5236  # Angle
ob_cutter_014.parent = ob_cube
ob_cutter_014.matrix_parent_inverse = Matrix(((1.0, -0.0, 0.0, -0.0), (-0.0, 1.0, -0.0, 0.0), (0.0, -0.0, 1.0, -1.0), (-0.0, 0.0, -0.0, 1.0)))
ob_cutter_014.location = (-0.9, 0.95, 1.952)
ob_cutter_014.hide_render = True
ob_cutter_014.visible_camera = False
ob_cutter_014.visible_diffuse = False
ob_cutter_014.visible_glossy = False
ob_cutter_014.visible_transmission = False
ob_cutter_014.visible_volume_scatter = False
ob_cutter_014.display_type = 'WIRE'
_m = ob_cutter_014.modifiers.new('Auto Smooth', 'NODES')
_m.node_group = ng_auto_smooth
_gi = [s.identifier for s in ng_auto_smooth.interface.items_tree if s.item_type == 'SOCKET' and s.in_out == 'INPUT']
_m[_gi[1]] = 0.5236  # Angle
ob_cutter_015.parent = ob_cube
ob_cutter_015.matrix_parent_inverse = Matrix(((1.0, -0.0, 0.0, -0.0), (-0.0, 1.0, -0.0, 0.0), (0.0, -0.0, 1.0, -1.0), (-0.0, 0.0, -0.0, 1.0)))
ob_cutter_015.location = (0.9325, 0.4766, 1.878)
ob_cutter_015.rotation_euler = (1.571, -0.0, 1.571)
ob_cutter_015.hide_render = True
ob_cutter_015.visible_camera = False
ob_cutter_015.visible_diffuse = False
ob_cutter_015.visible_glossy = False
ob_cutter_015.visible_transmission = False
ob_cutter_015.visible_volume_scatter = False
ob_cutter_015.display_type = 'WIRE'
_m = ob_cutter_015.modifiers.new('Auto Smooth', 'NODES')
_m.node_group = ng_auto_smooth
_gi = [s.identifier for s in ng_auto_smooth.interface.items_tree if s.item_type == 'SOCKET' and s.in_out == 'INPUT']
_m[_gi[1]] = 0.5236  # Angle
ob_cutter_016.parent = ob_cube
ob_cutter_016.matrix_parent_inverse = Matrix(((1.0, -0.0, 0.0, -0.0), (-0.0, 1.0, -0.0, 0.0), (0.0, -0.0, 1.0, -1.0), (-0.0, 0.0, -0.0, 1.0)))
ob_cutter_016.location = (-0.14, -0.98, 0.705)
ob_cutter_016.hide_render = True
ob_cutter_016.visible_camera = False
ob_cutter_016.visible_diffuse = False
ob_cutter_016.visible_glossy = False
ob_cutter_016.visible_transmission = False
ob_cutter_016.visible_volume_scatter = False
ob_cutter_016.display_type = 'WIRE'
_m = ob_cutter_016.modifiers.new('Auto Smooth', 'NODES')
_m.node_group = ng_auto_smooth
_gi = [s.identifier for s in ng_auto_smooth.interface.items_tree if s.item_type == 'SOCKET' and s.in_out == 'INPUT']
_m[_gi[1]] = 0.5236  # Angle
ob_cutter_017.parent = ob_cube
ob_cutter_017.matrix_parent_inverse = Matrix(((1.0, -0.0, 0.0, -0.0), (-0.0, 1.0, -0.0, 0.0), (0.0, -0.0, 1.0, -1.0), (-0.0, 0.0, -0.0, 1.0)))
ob_cutter_017.location = (-0.42, -0.155, 0.15)
ob_cutter_017.rotation_euler = (1.571, -0.0, 0.0)
ob_cutter_017.hide_render = True
ob_cutter_017.visible_camera = False
ob_cutter_017.visible_diffuse = False
ob_cutter_017.visible_glossy = False
ob_cutter_017.visible_transmission = False
ob_cutter_017.visible_volume_scatter = False
ob_cutter_017.display_type = 'WIRE'
_m = ob_cutter_017.modifiers.new('Auto Smooth', 'NODES')
_m.node_group = ng_auto_smooth
_gi = [s.identifier for s in ng_auto_smooth.interface.items_tree if s.item_type == 'SOCKET' and s.in_out == 'INPUT']
_m[_gi[1]] = 0.5236  # Angle
ob_cutter_012.parent = ob_cube
ob_cutter_012.matrix_parent_inverse = Matrix(((1.0, -0.0, 0.0, -0.0), (-0.0, 1.0, -0.0, 0.0), (0.0, -0.0, 1.0, -1.0), (-0.0, 0.0, -0.0, 1.0)))
ob_cutter_012.location = (0.155, -0.51, 0.36)
ob_cutter_012.rotation_euler = (1.571, -0.0, 1.571)
ob_cutter_012.hide_render = True
ob_cutter_012.visible_camera = False
ob_cutter_012.visible_diffuse = False
ob_cutter_012.visible_glossy = False
ob_cutter_012.visible_transmission = False
ob_cutter_012.visible_volume_scatter = False
ob_cutter_012.display_type = 'WIRE'
_m = ob_cutter_012.modifiers.new('Auto Smooth', 'NODES')
_m.node_group = ng_auto_smooth
_gi = [s.identifier for s in ng_auto_smooth.interface.items_tree if s.item_type == 'SOCKET' and s.in_out == 'INPUT']
_m[_gi[1]] = 0.5236  # Angle

# ---- collection membership
col_collection.objects.link(ob_cube)
col_cutters.objects.link(ob_cutter)
col_cutters.objects.link(ob_cutter_001)
col_cutters.objects.link(ob_cutter_002)
col_cutters.objects.link(ob_cutter_003)
col_cutters.objects.link(ob_cutter_004)
col_cutters.objects.link(ob_cutter_005)
col_cutters.objects.link(ob_cutter_006)
col_cutters.objects.link(ob_cutter_007)
col_cutters.objects.link(ob_cutter_008)
col_cutters.objects.link(ob_cutter_009)
col_cutters.objects.link(ob_cutter_010)
col_cutters.objects.link(ob_cutter_011)
col_cutters.objects.link(ob_cutter_013)
col_cutters.objects.link(ob_cutter_014)
col_cutters.objects.link(ob_cutter_015)
col_cutters.objects.link(ob_cutter_016)
col_cutters.objects.link(ob_cutter_017)
col_cutters.objects.link(ob_cutter_012)

# ---- scene / render settings (as saved in the file)
scene.frame_start = 1; scene.frame_end = 250; scene.frame_set(1)
scene.render.engine = 'BLENDER_EEVEE_NEXT'
scene.cycles.sampling_pattern = 'TABULATED_SOBOL'
scene.view_settings.view_transform = 'Filmic'
bpy.context.view_layer.update()

# ---- added for rendering (the .blend has no active camera and no usable light): camera, sun
cam_auto = bpy.data.cameras.new('AutoCamera')
cam_auto.lens = 50.0
cam_auto.sensor_width = 36.0
cam_auto.clip_end = 1000.0
ob_auto_camera = bpy.data.objects.new('AutoCamera', cam_auto)
scene.collection.objects.link(ob_auto_camera)
ob_auto_camera.location = (3.15256, -3.78307, 3.52205)
ob_auto_camera.rotation_euler = (1.09748, -7.21219e-08, 0.694738)
scene.camera = ob_auto_camera
light_auto_sun = bpy.data.lights.new('AutoSun', 'SUN')
light_auto_sun.energy = 3.0
light_auto_sun.angle = 0.0523599
ob_auto_sun = bpy.data.objects.new('AutoSun', light_auto_sun)
scene.collection.objects.link(ob_auto_sun)
ob_auto_sun.rotation_euler = (0.872665, 0.174533, 0.523599)
bpy.context.view_layer.update()
